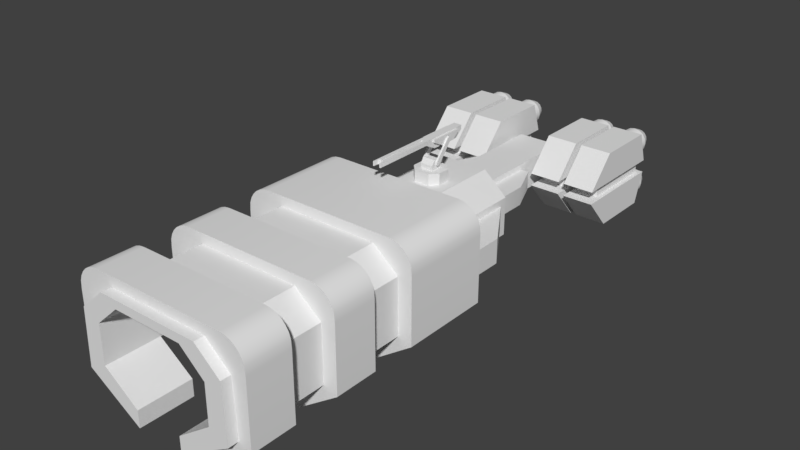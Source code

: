 # Source: Carrier.blend  (saved by Blender 2.79.0; exported with 4.5.12 LTS)
import bpy
from mathutils import Matrix  # noqa: F401  (used for matrix-valued properties, if any)

bpy.ops.wm.read_factory_settings(use_empty=True)
scene = bpy.context.scene
scene.name = 'Scene'

# ---- collections
col_collection_1 = bpy.data.collections.new('Collection 1'); scene.collection.children.link(col_collection_1)

# ---- materials (node trees are filled in below, after node groups)
mat_material = bpy.data.materials.new('Material')
mat_material.alpha_threshold = 0.0
mat_material.use_transparent_shadow = False
mat_material.roughness = 0.5
mat_material.line_color = (0.0, 0.0, 0.0, 1.0)

# ---- material node trees

# ---- world
world_world = bpy.data.worlds.new('World'); scene.world = world_world
world_world.color = (0.05088, 0.05088, 0.05088)
world_world.use_sun_shadow = False
world_world.sun_shadow_jitter_overblur = 0.0
world_world.cycles.sampling_method = 'MANUAL'

# ---- meshes
me_cube = bpy.data.meshes.new('Cube')
me_cube.from_pydata([(2.732, 0.2463, -16.93), (2.496, -1.172, -17.16), (2.496, -1.172, -13.75), (2.732, 0.2463, -14.15), (4.43, 0.2463, -14.15), (4.194, -1.172, -13.75), (4.194, -1.172, -17.16), (4.43, 0.2463, -16.93), (1.308, 0.2463, -16.93), (1.544, -1.172, -17.16), (1.544, -1.172, -13.75), (1.308, 0.2463, -14.15), (2.732, -1.172, -12.88), (2.732, -1.172, -17.4), (1.308, -1.172, -12.88), (1.308, -1.172, -17.4), (3.006, 0.2463, -16.93), (3.242, -1.172, -17.16), (3.242, -1.172, -13.75), (3.006, 0.2463, -14.15), (4.43, -1.172, -12.88), (4.43, -1.172, -17.4), (3.006, -1.172, -12.88), (3.006, -1.172, -17.4), (0.9858, -0.9968, -14.84), (0.9858, -0.9968, -15.46), (3.242, -0.9968, -14.84), (3.242, -0.9968, -15.46), (2.732, -3.164, -16.93), (2.496, -1.745, -17.16), (2.496, -1.745, -13.75), (2.732, -3.164, -14.15), (4.43, -3.164, -14.15), (4.194, -1.745, -13.75), (4.194, -1.745, -17.16), (4.43, -3.164, -16.93), (1.308, -3.164, -16.93), (1.544, -1.745, -17.16), (1.544, -1.745, -13.75), (1.308, -3.164, -14.15), (2.732, -1.745, -12.88), (2.732, -1.745, -17.4), (1.308, -1.745, -12.88), (1.308, -1.745, -17.4), (2.496, -1.459, -13.75), (2.496, -1.459, -17.16), (1.544, -1.459, -13.75), (1.544, -1.459, -17.16), (3.006, -3.164, -16.93), (3.242, -1.745, -17.16), (3.242, -1.745, -13.75), (3.006, -3.164, -14.15), (4.43, -1.745, -12.88), (4.43, -1.745, -17.4), (3.006, -1.745, -12.88), (3.006, -1.745, -17.4), (4.194, -1.459, -13.75), (4.194, -1.459, -17.16), (3.242, -1.459, -13.75), (3.242, -1.459, -17.16), (0.9858, -1.459, -14.59), (0.9858, -1.92, -14.84), (0.9858, -1.459, -15.71), (0.9858, -1.92, -15.46), (3.242, -1.459, -14.59), (3.242, -1.92, -14.84), (3.242, -1.459, -15.71), (3.242, -1.92, -15.46), (2.325, 0.5455, -1.0), (0.0, 0.5455, -1.0), (0.0, 1.0, -1.0), (1.097, -4.453, -3.0), (1.097, -4.453, -1.0), (2.314, -4.453, -1.0), (3.497, -2.969, -1.0), (3.497, -0.4307, -1.0), (4.129, -3.185, -1.0), (4.129, -0.1916, -1.0), (2.325, 0.5455, 1.0), (2.325, 0.5455, 3.0), (0.0, 0.5455, 3.0), (0.0, 0.5455, 1.0), (0.0, 1.0, 3.0), (0.0, 1.0, 1.0), (1.097, -4.453, 1.0), (1.097, -4.453, 3.0), (2.314, -4.453, 1.0), (2.314, -4.453, 3.0), (3.497, -0.4307, 1.0), (3.497, -2.969, 1.0), (3.497, -2.969, 3.0), (3.497, -0.4307, 3.0), (4.129, -0.1916, 1.0), (4.129, -3.185, 1.0), (4.129, -3.185, 3.0), (4.129, -0.1916, 3.0), (2.325, 0.5455, 5.0), (2.325, 0.5455, 7.0), (0.0, 0.5455, 7.0), (0.0, 0.5455, 5.0), (0.0, 1.0, 7.0), (0.0, 1.0, 5.0), (1.097, -4.453, 5.0), (1.097, -4.453, 7.0), (2.314, -4.453, 5.0), (2.314, -4.453, 7.0), (3.497, -0.4307, 5.0), (3.497, -2.969, 5.0), (3.542, -2.969, 7.0), (3.452, -0.4307, 7.0), (4.129, -0.1916, 5.0), (4.129, -3.185, 5.0), (4.129, -3.185, 7.0), (4.129, -0.1916, 7.0), (1.589, 0.1742, -3.0), (0.0, 0.1742, -3.0), (1.097, -3.69, -3.0), (1.097, -3.69, -1.0), (2.685, -0.802, -3.0), (2.685, -2.543, -3.0), (2.685, -2.543, -1.0), (1.097, -3.69, 1.0), (1.097, -3.69, 3.0), (2.685, -2.543, 1.0), (2.685, -2.543, 3.0), (1.589, 0.1742, 7.0), (0.0, 0.1742, 7.0), (1.097, -3.69, 5.0), (1.097, -3.69, 7.0), (2.685, -2.543, 5.0), (2.685, -2.543, 7.0), (2.685, -0.802, 7.0), (2.685, -0.802, -1.0), (2.685, -0.802, 1.0), (2.685, -0.802, 3.0), (2.685, -0.802, 5.0), (1.589, 0.1742, -1.0), (1.589, 0.1742, 1.0), (1.589, 0.1742, 3.0), (1.589, 0.1742, 5.0), (0.0, 0.1742, -1.0), (0.0, 0.1742, 1.0), (0.0, 0.1742, 3.0), (0.0, 0.1742, 5.0), (2.325, 0.5455, 7.449), (0.0, 0.5455, 7.449), (3.542, -2.969, 7.449), (3.452, -0.4307, 7.449), (1.097, -4.453, 7.449), (1.589, 0.1742, 7.449), (0.0, 0.1742, 7.449), (2.685, -2.543, 7.449), (2.685, -0.802, 7.449), (1.097, -3.69, 7.449), (3.816, -1.114, -5.115), (2.314, -4.453, -5.115), (0.0, 1.0, -5.115), (0.0, -3.69, -3.0), (0.0, -4.453, -3.0), (0.0, -4.453, -5.115), (3.816, -2.231, -5.115), (0.9804, -0.9487, -9.475), (0.0, 0.1742, -9.475), (0.9804, -1.803, -9.475), (2.269, -1.114, -9.163), (2.269, -2.231, -9.163), (0.0, -3.158, -9.475), (1.173, 0.1742, -5.115), (0.0, 0.1742, -5.115), (2.269, -0.802, -5.115), (2.269, -2.543, -5.115), (1.291, -3.158, -5.115), (0.0, -3.158, -5.115), (4.129, -0.1916, -5.115), (4.129, -3.185, -5.115), (2.011, -0.9487, -9.475), (2.011, -1.803, -9.475), (2.269, -1.114, -5.115), (2.269, -2.231, -5.115), (3.816, -1.114, -6.737), (3.816, -2.231, -6.737), (1.329, -0.9487, -9.475), (0.0, -2.101, -9.475), (0.0, -0.6912, -9.475), (1.442, -1.803, -9.475), (0.0, -0.6912, -15.42), (0.0, -2.101, -15.42), (0.9804, -0.9487, -12.52), (0.9804, -1.803, -12.52), (2.269, -0.802, -9.475), (2.269, -2.543, -9.475), (1.173, 0.1742, -9.475), (1.291, -3.158, -9.475), (0.9804, -0.6912, -9.475), (0.9804, -2.101, -9.475), (0.9804, -0.6912, -15.42), (0.9804, -2.101, -15.42), (1.373, -0.9487, -12.52), (1.373, -1.803, -12.52), (2.011, -0.9487, -11.0), (2.011, -1.803, -11.0), (0.0, -1.077, -16.02), (0.0, -1.715, -16.02), (0.9804, -1.077, -16.02), (0.9804, -1.715, -16.02), (2.02, 0.1416, -17.61), (2.02, 0.1416, -16.56), (2.251, 0.09561, -17.61), (2.251, 0.09561, -16.56), (2.447, -0.03543, -17.61), (2.447, -0.03543, -16.56), (2.578, -0.2315, -17.61), (2.578, -0.2315, -16.56), (2.624, -0.4629, -17.61), (2.624, -0.4629, -16.56), (2.578, -0.6942, -17.61), (2.578, -0.6942, -16.56), (2.447, -0.8903, -17.61), (2.447, -0.8903, -16.56), (2.251, -1.021, -17.61), (2.251, -1.021, -16.56), (2.02, -1.067, -17.61), (2.02, -1.067, -16.56), (1.789, -1.021, -17.61), (1.789, -1.021, -16.56), (1.593, -0.8903, -17.61), (1.593, -0.8903, -16.56), (1.462, -0.6942, -17.61), (1.462, -0.6942, -16.56), (1.416, -0.4629, -17.61), (1.416, -0.4629, -16.56), (1.462, -0.2315, -17.61), (1.462, -0.2315, -16.56), (1.593, -0.03543, -17.61), (1.593, -0.03543, -16.56), (1.789, 0.09561, -17.61), (1.789, 0.09561, -16.56), (2.02, -0.1002, -18.06), (2.159, -0.1278, -18.06), (2.276, -0.2064, -18.06), (2.355, -0.3241, -18.06), (2.383, -0.4629, -18.06), (2.355, -0.6016, -18.06), (2.276, -0.7193, -18.06), (2.159, -0.7979, -18.06), (2.02, -0.8255, -18.06), (1.881, -0.7979, -18.06), (1.764, -0.7193, -18.06), (1.685, -0.6016, -18.06), (1.657, -0.4629, -18.06), (1.685, -0.3241, -18.06), (1.764, -0.2064, -18.06), (1.881, -0.1278, -18.06), (2.02, -0.04527, -18.06), (2.18, -0.07706, -18.06), (2.315, -0.1676, -18.06), (2.406, -0.3031, -18.06), (2.438, -0.4629, -18.06), (2.406, -0.6227, -18.06), (2.315, -0.7581, -18.06), (2.18, -0.8487, -18.06), (2.02, -0.8804, -18.06), (1.86, -0.8487, -18.06), (1.725, -0.7581, -18.06), (1.634, -0.6227, -18.06), (1.602, -0.4629, -18.06), (1.634, -0.3031, -18.06), (1.725, -0.1676, -18.06), (1.86, -0.07706, -18.06), (2.02, -0.1002, -17.33), (2.159, -0.1278, -17.33), (2.276, -0.2064, -17.33), (2.355, -0.3241, -17.33), (2.383, -0.4629, -17.33), (2.355, -0.6016, -17.33), (2.276, -0.7193, -17.33), (2.159, -0.7979, -17.33), (2.02, -0.8255, -17.33), (1.881, -0.7979, -17.33), (1.764, -0.7193, -17.33), (1.685, -0.6016, -17.33), (1.657, -0.4629, -17.33), (1.685, -0.3241, -17.33), (1.764, -0.2064, -17.33), (1.881, -0.1278, -17.33), (3.718, 0.1416, -17.61), (3.718, 0.1416, -16.56), (3.487, 0.09561, -17.61), (3.487, 0.09561, -16.56), (3.291, -0.03543, -17.61), (3.291, -0.03543, -16.56), (3.159, -0.2315, -17.61), (3.159, -0.2315, -16.56), (3.113, -0.4629, -17.61), (3.113, -0.4629, -16.56), (3.159, -0.6942, -17.61), (3.159, -0.6942, -16.56), (3.291, -0.8903, -17.61), (3.291, -0.8903, -16.56), (3.487, -1.021, -17.61), (3.487, -1.021, -16.56), (3.718, -1.067, -17.61), (3.718, -1.067, -16.56), (3.949, -1.021, -17.61), (3.949, -1.021, -16.56), (4.145, -0.8903, -17.61), (4.145, -0.8903, -16.56), (4.276, -0.6942, -17.61), (4.276, -0.6942, -16.56), (4.322, -0.4629, -17.61), (4.322, -0.4629, -16.56), (4.276, -0.2315, -17.61), (4.276, -0.2315, -16.56), (4.145, -0.03543, -17.61), (4.145, -0.03543, -16.56), (3.949, 0.09561, -17.61), (3.949, 0.09561, -16.56), (3.718, -0.1002, -18.06), (3.579, -0.1278, -18.06), (3.462, -0.2064, -18.06), (3.383, -0.3241, -18.06), (3.355, -0.4629, -18.06), (3.383, -0.6016, -18.06), (3.462, -0.7193, -18.06), (3.579, -0.7979, -18.06), (3.718, -0.8255, -18.06), (3.857, -0.7979, -18.06), (3.974, -0.7193, -18.06), (4.053, -0.6016, -18.06), (4.081, -0.4629, -18.06), (4.053, -0.3241, -18.06), (3.974, -0.2064, -18.06), (3.857, -0.1278, -18.06), (3.718, -0.04527, -18.06), (3.558, -0.07706, -18.06), (3.423, -0.1676, -18.06), (3.332, -0.3031, -18.06), (3.3, -0.4629, -18.06), (3.332, -0.6227, -18.06), (3.423, -0.7581, -18.06), (3.558, -0.8487, -18.06), (3.718, -0.8804, -18.06), (3.878, -0.8487, -18.06), (4.013, -0.7581, -18.06), (4.104, -0.6227, -18.06), (4.136, -0.4629, -18.06), (4.104, -0.3031, -18.06), (4.013, -0.1676, -18.06), (3.878, -0.07706, -18.06), (3.718, -0.1002, -17.33), (3.579, -0.1278, -17.33), (3.462, -0.2064, -17.33), (3.383, -0.3241, -17.33), (3.355, -0.4629, -17.33), (3.383, -0.6016, -17.33), (3.462, -0.7193, -17.33), (3.579, -0.7979, -17.33), (3.718, -0.8255, -17.33), (3.857, -0.7979, -17.33), (3.974, -0.7193, -17.33), (4.053, -0.6016, -17.33), (4.081, -0.4629, -17.33), (4.053, -0.3241, -17.33), (3.974, -0.2064, -17.33), (3.857, -0.1278, -17.33), (2.02, -3.059, -17.61), (2.02, -3.059, -16.56), (2.251, -3.013, -17.61), (2.251, -3.013, -16.56), (2.447, -2.882, -17.61), (2.447, -2.882, -16.56), (2.578, -2.686, -17.61), (2.578, -2.686, -16.56), (2.624, -2.454, -17.61), (2.624, -2.454, -16.56), (2.578, -2.223, -17.61), (2.578, -2.223, -16.56), (2.447, -2.027, -17.61), (2.447, -2.027, -16.56), (2.251, -1.896, -17.61), (2.251, -1.896, -16.56), (2.02, -1.85, -17.61), (2.02, -1.85, -16.56), (1.789, -1.896, -17.61), (1.789, -1.896, -16.56), (1.593, -2.027, -17.61), (1.593, -2.027, -16.56), (1.462, -2.223, -17.61), (1.462, -2.223, -16.56), (1.416, -2.454, -17.61), (1.416, -2.454, -16.56), (1.462, -2.686, -17.61), (1.462, -2.686, -16.56), (1.593, -2.882, -17.61), (1.593, -2.882, -16.56), (1.789, -3.013, -17.61), (1.789, -3.013, -16.56), (2.02, -2.817, -18.06), (2.159, -2.789, -18.06), (2.276, -2.711, -18.06), (2.355, -2.593, -18.06), (2.383, -2.454, -18.06), (2.355, -2.316, -18.06), (2.276, -2.198, -18.06), (2.159, -2.119, -18.06), (2.02, -2.092, -18.06), (1.881, -2.119, -18.06), (1.764, -2.198, -18.06), (1.685, -2.316, -18.06), (1.657, -2.454, -18.06), (1.685, -2.593, -18.06), (1.764, -2.711, -18.06), (1.881, -2.789, -18.06), (2.02, -2.872, -18.06), (2.18, -2.84, -18.06), (2.315, -2.75, -18.06), (2.406, -2.614, -18.06), (2.438, -2.454, -18.06), (2.406, -2.295, -18.06), (2.315, -2.159, -18.06), (2.18, -2.069, -18.06), (2.02, -2.037, -18.06), (1.86, -2.069, -18.06), (1.725, -2.159, -18.06), (1.634, -2.295, -18.06), (1.602, -2.454, -18.06), (1.634, -2.614, -18.06), (1.725, -2.75, -18.06), (1.86, -2.84, -18.06), (2.02, -2.817, -17.33), (2.159, -2.789, -17.33), (2.276, -2.711, -17.33), (2.355, -2.593, -17.33), (2.383, -2.454, -17.33), (2.355, -2.316, -17.33), (2.276, -2.198, -17.33), (2.159, -2.119, -17.33), (2.02, -2.092, -17.33), (1.881, -2.119, -17.33), (1.764, -2.198, -17.33), (1.685, -2.316, -17.33), (1.657, -2.454, -17.33), (1.685, -2.593, -17.33), (1.764, -2.711, -17.33), (1.881, -2.789, -17.33), (3.718, -3.059, -17.61), (3.718, -3.059, -16.56), (3.487, -3.013, -17.61), (3.487, -3.013, -16.56), (3.291, -2.882, -17.61), (3.291, -2.882, -16.56), (3.159, -2.686, -17.61), (3.159, -2.686, -16.56), (3.113, -2.454, -17.61), (3.113, -2.454, -16.56), (3.159, -2.223, -17.61), (3.159, -2.223, -16.56), (3.291, -2.027, -17.61), (3.291, -2.027, -16.56), (3.487, -1.896, -17.61), (3.487, -1.896, -16.56), (3.718, -1.85, -17.61), (3.718, -1.85, -16.56), (3.949, -1.896, -17.61), (3.949, -1.896, -16.56), (4.145, -2.027, -17.61), (4.145, -2.027, -16.56), (4.276, -2.223, -17.61), (4.276, -2.223, -16.56), (4.322, -2.454, -17.61), (4.322, -2.454, -16.56), (4.276, -2.686, -17.61), (4.276, -2.686, -16.56), (4.145, -2.882, -17.61), (4.145, -2.882, -16.56), (3.949, -3.013, -17.61), (3.949, -3.013, -16.56), (3.718, -2.817, -18.06), (3.579, -2.789, -18.06), (3.462, -2.711, -18.06), (3.383, -2.593, -18.06), (3.355, -2.454, -18.06), (3.383, -2.316, -18.06), (3.462, -2.198, -18.06), (3.579, -2.119, -18.06), (3.718, -2.092, -18.06), (3.857, -2.119, -18.06), (3.974, -2.198, -18.06), (4.053, -2.316, -18.06), (4.081, -2.454, -18.06), (4.053, -2.593, -18.06), (3.974, -2.711, -18.06), (3.857, -2.789, -18.06), (3.718, -2.872, -18.06), (3.558, -2.84, -18.06), (3.423, -2.75, -18.06), (3.332, -2.614, -18.06), (3.3, -2.454, -18.06), (3.332, -2.295, -18.06), (3.423, -2.159, -18.06), (3.558, -2.069, -18.06), (3.718, -2.037, -18.06), (3.878, -2.069, -18.06), (4.013, -2.159, -18.06), (4.104, -2.295, -18.06), (4.136, -2.454, -18.06), (4.104, -2.614, -18.06), (4.013, -2.75, -18.06), (3.878, -2.84, -18.06), (3.718, -2.817, -17.33), (3.579, -2.789, -17.33), (3.462, -2.711, -17.33), (3.383, -2.593, -17.33), (3.355, -2.454, -17.33), (3.383, -2.316, -17.33), (3.462, -2.198, -17.33), (3.579, -2.119, -17.33), (3.718, -2.092, -17.33), (3.857, -2.119, -17.33), (3.974, -2.198, -17.33), (4.053, -2.316, -17.33), (4.081, -2.454, -17.33), (4.053, -2.593, -17.33), (3.974, -2.711, -17.33), (3.857, -2.789, -17.33), (3.046, 1.0, -1.0), (3.079, 0.7354, -1.0), (4.101, 0.1585, -1.0), (4.021, 0.3873, -1.0), (3.892, 0.5925, -1.0), (3.721, 0.7639, -1.0), (3.516, 0.8928, -1.0), (3.287, 0.9729, -1.0), (3.046, 1.0, 1.0), (3.079, 0.7354, 1.0), (3.287, 0.9729, 1.0), (3.516, 0.8928, 1.0), (3.721, 0.7639, 1.0), (3.892, 0.5925, 1.0), (4.021, 0.3873, 1.0), (4.101, 0.1585, 1.0), (3.046, 1.0, 3.0), (3.079, 0.7354, 3.0), (4.101, 0.1585, 3.0), (4.021, 0.3873, 3.0), (3.892, 0.5925, 3.0), (3.721, 0.7639, 3.0), (3.516, 0.8928, 3.0), (3.287, 0.9729, 3.0), (3.046, 1.0, 5.0), (3.079, 0.7354, 5.0), (3.287, 0.9729, 5.0), (3.516, 0.8928, 5.0), (3.721, 0.7639, 5.0), (3.892, 0.5925, 5.0), (4.021, 0.3873, 5.0), (4.101, 0.1585, 5.0), (3.046, 1.0, 7.0), (3.079, 0.7354, 7.0), (4.101, 0.1585, 7.0), (4.021, 0.3873, 7.0), (3.892, 0.5925, 7.0), (3.721, 0.7639, 7.0), (3.516, 0.8928, 7.0), (3.287, 0.9729, 7.0), (3.046, 1.0, -5.115), (3.086, 0.7087, -5.115), (3.287, 0.9729, -5.115), (3.516, 0.8928, -5.115), (3.721, 0.7639, -5.115), (3.892, 0.5925, -5.115), (4.021, 0.3873, -5.115), (4.101, 0.1585, -5.115)], [], [(8, 11, 3, 0), (14, 12, 3, 11), (13, 15, 8, 0), (12, 13, 0, 3), (16, 19, 4, 7), (20, 21, 7, 4), (21, 23, 16, 7), (22, 20, 4, 19), (11, 8, 15, 14), (2, 10, 46, 44), (2, 1, 13, 12), (9, 10, 14, 15), (10, 2, 12, 14), (1, 9, 15, 13), (1, 2, 44, 45), (9, 1, 45, 47), (10, 9, 47, 46), (19, 16, 23, 22), (5, 18, 58, 56), (5, 6, 21, 20), (17, 18, 22, 23), (18, 5, 20, 22), (6, 17, 23, 21), (6, 5, 56, 57), (17, 6, 57, 59), (18, 17, 59, 58), (62, 25, 27, 66), (64, 26, 24, 60), (27, 25, 24, 26), (36, 28, 31, 39), (42, 39, 31, 40), (41, 28, 36, 43), (40, 31, 28, 41), (48, 35, 32, 51), (52, 32, 35, 53), (53, 35, 48, 55), (54, 51, 32, 52), (39, 42, 43, 36), (30, 44, 46, 38), (30, 40, 41, 29), (37, 43, 42, 38), (38, 42, 40, 30), (29, 41, 43, 37), (29, 45, 44, 30), (37, 47, 45, 29), (38, 46, 47, 37), (51, 54, 55, 48), (33, 56, 58, 50), (33, 52, 53, 34), (49, 55, 54, 50), (50, 54, 52, 33), (34, 53, 55, 49), (34, 57, 56, 33), (49, 59, 57, 34), (50, 58, 59, 49), (62, 66, 67, 63), (64, 60, 61, 65), (67, 65, 61, 63), (76, 73, 155, 174), (76, 74, 72, 73), (76, 174, 173, 77), (156, 70, 525, 565), (543, 542, 95), (68, 526, 525, 70, 69), (74, 76, 77, 75), (159, 155, 71, 158), (556, 110, 550), (94, 90, 85, 87), (559, 558, 113), (556, 559, 113, 110), (533, 83, 82, 541), (89, 93, 86, 84), (84, 86, 87, 85), (533, 534, 78, 81, 83), (93, 94, 87, 86), (79, 542, 541, 82, 80), (88, 92, 93, 89), (90, 94, 95, 91), (92, 95, 94, 93), (572, 173, 566), (112, 108, 103, 105), (156, 565, 566, 167, 168), (572, 527, 77, 173), (549, 101, 100, 557), (107, 111, 104, 102), (102, 104, 105, 103), (549, 550, 96, 99, 101), (111, 112, 105, 104), (97, 558, 557, 100, 98), (106, 110, 111, 107), (108, 112, 113, 109), (110, 113, 112, 111), (74, 75, 88, 89), (75, 68, 78, 88), (90, 91, 106, 107), (91, 79, 96, 106), (80, 99, 96, 79), (69, 81, 78, 68), (107, 102, 127, 129), (71, 72, 117, 116), (84, 85, 122, 121), (126, 125, 149, 150), (108, 109, 147, 146), (74, 89, 123, 120), (89, 84, 121, 123), (72, 74, 120, 117), (109, 97, 144, 147), (102, 103, 128, 127), (130, 128, 153, 151), (90, 107, 129, 124), (85, 90, 124, 122), (117, 120, 119, 116), (122, 124, 123, 121), (128, 130, 129, 127), (123, 124, 134, 133), (124, 129, 135, 134), (120, 123, 133, 132), (133, 134, 138, 137), (134, 135, 139, 138), (132, 133, 137, 136), (137, 138, 142, 141), (138, 139, 143, 142), (136, 137, 141, 140), (119, 120, 132, 118), (118, 132, 136, 114), (114, 136, 140, 115), (131, 135, 129, 130), (125, 139, 135, 131), (126, 143, 139, 125), (146, 147, 152, 151), (148, 146, 151, 153), (144, 145, 150, 149), (147, 144, 149, 152), (125, 131, 152, 149), (97, 98, 145, 144), (103, 108, 146, 148), (131, 130, 151, 152), (128, 103, 148, 153), (71, 116, 157, 158), (115, 157, 116, 114), (119, 118, 114, 116), (194, 182, 186, 196), (181, 197, 187, 161), (540, 543, 95, 92), (180, 165, 164, 179), (189, 191, 167, 169), (191, 162, 168, 167), (166, 192, 171, 172), (192, 190, 170, 171), (154, 160, 180, 179), (174, 155, 171, 170), (71, 155, 73, 72), (155, 159, 172, 171), (160, 154, 173, 174), (164, 165, 190, 189), (177, 164, 189, 169), (165, 178, 170, 190), (154, 177, 169, 173), (178, 160, 174, 170), (177, 154, 179, 164), (165, 180, 160, 178), (193, 183, 162, 191), (185, 195, 203, 201), (182, 194, 192, 166), (200, 199, 175, 176), (183, 193, 195, 185), (188, 187, 197, 198), (176, 175, 189, 190), (175, 181, 191, 189), (184, 176, 190, 192), (181, 161, 193, 191), (163, 184, 192, 194), (187, 188, 196, 195), (188, 163, 194, 196), (161, 187, 195, 193), (198, 197, 199, 200), (175, 199, 197, 181), (198, 184, 163, 188), (176, 184, 198, 200), (201, 203, 204, 202), (196, 186, 202, 204), (195, 196, 204, 203), (205, 206, 208, 207), (207, 208, 210, 209), (209, 210, 212, 211), (211, 212, 214, 213), (213, 214, 216, 215), (215, 216, 218, 217), (217, 218, 220, 219), (219, 220, 222, 221), (221, 222, 224, 223), (223, 224, 226, 225), (225, 226, 228, 227), (227, 228, 230, 229), (229, 230, 232, 231), (231, 232, 234, 233), (208, 206, 236, 234, 232, 230, 228, 226, 224, 222, 220, 218, 216, 214, 212, 210), (233, 234, 236, 235), (235, 236, 206, 205), (207, 209, 255, 254), (250, 251, 283, 282), (217, 219, 260, 259), (227, 229, 265, 264), (213, 215, 258, 257), (223, 225, 263, 262), (233, 235, 268, 267), (209, 211, 256, 255), (219, 221, 261, 260), (229, 231, 266, 265), (205, 207, 254, 253), (215, 217, 259, 258), (225, 227, 264, 263), (235, 205, 253, 268), (211, 213, 257, 256), (221, 223, 262, 261), (231, 233, 267, 266), (238, 237, 253, 254), (239, 238, 254, 255), (240, 239, 255, 256), (241, 240, 256, 257), (242, 241, 257, 258), (243, 242, 258, 259), (244, 243, 259, 260), (245, 244, 260, 261), (246, 245, 261, 262), (247, 246, 262, 263), (248, 247, 263, 264), (249, 248, 264, 265), (250, 249, 265, 266), (251, 250, 266, 267), (252, 251, 267, 268), (237, 252, 268, 253), (269, 270, 271, 272, 273, 274, 275, 276, 277, 278, 279, 280, 281, 282, 283, 284), (243, 244, 276, 275), (251, 252, 284, 283), (244, 245, 277, 276), (237, 238, 270, 269), (252, 237, 269, 284), (245, 246, 278, 277), (238, 239, 271, 270), (246, 247, 279, 278), (239, 240, 272, 271), (247, 248, 280, 279), (240, 241, 273, 272), (248, 249, 281, 280), (241, 242, 274, 273), (249, 250, 282, 281), (242, 243, 275, 274), (285, 287, 288, 286), (287, 289, 290, 288), (289, 291, 292, 290), (291, 293, 294, 292), (293, 295, 296, 294), (295, 297, 298, 296), (297, 299, 300, 298), (299, 301, 302, 300), (301, 303, 304, 302), (303, 305, 306, 304), (305, 307, 308, 306), (307, 309, 310, 308), (309, 311, 312, 310), (311, 313, 314, 312), (288, 290, 292, 294, 296, 298, 300, 302, 304, 306, 308, 310, 312, 314, 316, 286), (313, 315, 316, 314), (315, 285, 286, 316), (287, 334, 335, 289), (330, 362, 363, 331), (297, 339, 340, 299), (307, 344, 345, 309), (293, 337, 338, 295), (303, 342, 343, 305), (313, 347, 348, 315), (289, 335, 336, 291), (299, 340, 341, 301), (309, 345, 346, 311), (285, 333, 334, 287), (295, 338, 339, 297), (305, 343, 344, 307), (315, 348, 333, 285), (291, 336, 337, 293), (301, 341, 342, 303), (311, 346, 347, 313), (318, 334, 333, 317), (319, 335, 334, 318), (320, 336, 335, 319), (321, 337, 336, 320), (322, 338, 337, 321), (323, 339, 338, 322), (324, 340, 339, 323), (325, 341, 340, 324), (326, 342, 341, 325), (327, 343, 342, 326), (328, 344, 343, 327), (329, 345, 344, 328), (330, 346, 345, 329), (331, 347, 346, 330), (332, 348, 347, 331), (317, 333, 348, 332), (349, 364, 363, 362, 361, 360, 359, 358, 357, 356, 355, 354, 353, 352, 351, 350), (323, 355, 356, 324), (331, 363, 364, 332), (324, 356, 357, 325), (317, 349, 350, 318), (332, 364, 349, 317), (325, 357, 358, 326), (318, 350, 351, 319), (326, 358, 359, 327), (319, 351, 352, 320), (327, 359, 360, 328), (320, 352, 353, 321), (328, 360, 361, 329), (321, 353, 354, 322), (329, 361, 362, 330), (322, 354, 355, 323), (365, 367, 368, 366), (367, 369, 370, 368), (369, 371, 372, 370), (371, 373, 374, 372), (373, 375, 376, 374), (375, 377, 378, 376), (377, 379, 380, 378), (379, 381, 382, 380), (381, 383, 384, 382), (383, 385, 386, 384), (385, 387, 388, 386), (387, 389, 390, 388), (389, 391, 392, 390), (391, 393, 394, 392), (368, 370, 372, 374, 376, 378, 380, 382, 384, 386, 388, 390, 392, 394, 396, 366), (393, 395, 396, 394), (395, 365, 366, 396), (367, 414, 415, 369), (410, 442, 443, 411), (377, 419, 420, 379), (387, 424, 425, 389), (373, 417, 418, 375), (383, 422, 423, 385), (393, 427, 428, 395), (369, 415, 416, 371), (379, 420, 421, 381), (389, 425, 426, 391), (365, 413, 414, 367), (375, 418, 419, 377), (385, 423, 424, 387), (395, 428, 413, 365), (371, 416, 417, 373), (381, 421, 422, 383), (391, 426, 427, 393), (398, 414, 413, 397), (399, 415, 414, 398), (400, 416, 415, 399), (401, 417, 416, 400), (402, 418, 417, 401), (403, 419, 418, 402), (404, 420, 419, 403), (405, 421, 420, 404), (406, 422, 421, 405), (407, 423, 422, 406), (408, 424, 423, 407), (409, 425, 424, 408), (410, 426, 425, 409), (411, 427, 426, 410), (412, 428, 427, 411), (397, 413, 428, 412), (429, 444, 443, 442, 441, 440, 439, 438, 437, 436, 435, 434, 433, 432, 431, 430), (403, 435, 436, 404), (411, 443, 444, 412), (404, 436, 437, 405), (397, 429, 430, 398), (412, 444, 429, 397), (405, 437, 438, 406), (398, 430, 431, 399), (406, 438, 439, 407), (399, 431, 432, 400), (407, 439, 440, 408), (400, 432, 433, 401), (408, 440, 441, 409), (401, 433, 434, 402), (409, 441, 442, 410), (402, 434, 435, 403), (445, 446, 448, 447), (447, 448, 450, 449), (449, 450, 452, 451), (451, 452, 454, 453), (453, 454, 456, 455), (455, 456, 458, 457), (457, 458, 460, 459), (459, 460, 462, 461), (461, 462, 464, 463), (463, 464, 466, 465), (465, 466, 468, 467), (467, 468, 470, 469), (469, 470, 472, 471), (471, 472, 474, 473), (448, 446, 476, 474, 472, 470, 468, 466, 464, 462, 460, 458, 456, 454, 452, 450), (473, 474, 476, 475), (475, 476, 446, 445), (447, 449, 495, 494), (490, 491, 523, 522), (457, 459, 500, 499), (467, 469, 505, 504), (453, 455, 498, 497), (463, 465, 503, 502), (473, 475, 508, 507), (449, 451, 496, 495), (459, 461, 501, 500), (469, 471, 506, 505), (445, 447, 494, 493), (455, 457, 499, 498), (465, 467, 504, 503), (475, 445, 493, 508), (451, 453, 497, 496), (461, 463, 502, 501), (471, 473, 507, 506), (478, 477, 493, 494), (479, 478, 494, 495), (480, 479, 495, 496), (481, 480, 496, 497), (482, 481, 497, 498), (483, 482, 498, 499), (484, 483, 499, 500), (485, 484, 500, 501), (486, 485, 501, 502), (487, 486, 502, 503), (488, 487, 503, 504), (489, 488, 504, 505), (490, 489, 505, 506), (491, 490, 506, 507), (492, 491, 507, 508), (477, 492, 508, 493), (509, 510, 511, 512, 513, 514, 515, 516, 517, 518, 519, 520, 521, 522, 523, 524), (483, 484, 516, 515), (491, 492, 524, 523), (484, 485, 517, 516), (477, 478, 510, 509), (492, 477, 509, 524), (485, 486, 518, 517), (478, 479, 511, 510), (486, 487, 519, 518), (479, 480, 512, 511), (487, 488, 520, 519), (480, 481, 513, 512), (488, 489, 521, 520), (481, 482, 514, 513), (489, 490, 522, 521), (482, 483, 515, 514), (540, 92, 534), (527, 528, 526), (528, 529, 526), (529, 530, 526), (530, 531, 526), (531, 532, 526), (532, 525, 526), (533, 535, 534), (535, 536, 534), (536, 537, 534), (537, 538, 534), (538, 539, 534), (539, 540, 534), (543, 544, 542), (544, 545, 542), (545, 546, 542), (546, 547, 542), (547, 548, 542), (548, 541, 542), (549, 551, 550), (551, 552, 550), (552, 553, 550), (553, 554, 550), (554, 555, 550), (555, 556, 550), (566, 173, 169, 167), (77, 527, 526), (559, 560, 558), (560, 561, 558), (561, 562, 558), (562, 563, 558), (563, 564, 558), (564, 557, 558), (565, 567, 566), (567, 568, 566), (568, 569, 566), (569, 570, 566), (570, 571, 566), (571, 572, 566), (534, 92, 88, 78), (533, 541, 548, 535), (535, 548, 547, 536), (536, 547, 546, 537), (537, 546, 545, 538), (538, 545, 544, 539), (539, 544, 543, 540), (95, 542, 79, 91), (549, 557, 564, 551), (551, 564, 563, 552), (552, 563, 562, 553), (553, 562, 561, 554), (554, 561, 560, 555), (555, 560, 559, 556), (550, 110, 106, 96), (565, 525, 532, 567), (567, 532, 531, 568), (568, 531, 530, 569), (569, 530, 529, 570), (570, 529, 528, 571), (571, 528, 527, 572), (113, 558, 97, 109), (526, 68, 75, 77)])
me_cube.polygons.foreach_set('use_smooth', [True] * 508)
_k = set([(205, 207), (205, 235), (207, 209), (209, 211), (211, 213), (213, 215), (215, 217), (217, 219), (219, 221), (221, 223), (223, 225), (225, 227), (227, 229), (229, 231), (231, 233), (233, 235), (285, 287), (285, 315), (287, 289), (289, 291), (291, 293), (293, 295), (295, 297), (297, 299), (299, 301), (301, 303), (303, 305), (305, 307), (307, 309), (309, 311), (311, 313), (313, 315), (365, 367), (365, 395), (367, 369), (369, 371), (371, 373), (373, 375), (375, 377), (377, 379), (379, 381), (381, 383), (383, 385), (385, 387), (387, 389), (389, 391), (391, 393), (393, 395), (445, 447), (445, 475), (447, 449), (449, 451), (451, 453), (453, 455), (455, 457), (457, 459), (459, 461), (461, 463), (463, 465), (465, 467), (467, 469), (469, 471), (471, 473), (473, 475)])
me_cube.attributes.new('sharp_edge', 'BOOLEAN', 'EDGE').data.foreach_set('value', [ (min(e.vertices), max(e.vertices)) in _k for e in me_cube.edges])
_uv = me_cube.uv_layers.new(name='UVMap')
_uv.uv.foreach_set('vector', [0.9731, 0.6122, 0.9731, 0.7213, 0.9171, 0.7214, 0.9171, 0.6123, 0.6612, 0.4097, 0.6612, 0.3538, 0.717, 0.3538, 0.717, 0.4097, 0.9398, 0.8988, 0.9398, 0.9547, 0.884, 0.9547, 0.884, 0.8988, 0.9175, 0.0, 0.9175, 0.1773, 0.8617, 0.1589, 0.8617, 0.04988, 0.9731, 0.4348, 0.9731, 0.5439, 0.9172, 0.544, 0.9172, 0.4349, 0.8614, 0.4347, 0.8614, 0.2575, 0.9172, 0.2758, 0.9172, 0.3848, 0.8054, 0.9453, 0.8054, 0.8894, 0.8612, 0.8894, 0.8612, 0.9453, 0.8059, 0.2575, 0.8059, 0.2016, 0.8618, 0.2016, 0.8618, 0.2575, 0.9172, 0.4848, 0.9172, 0.5938, 0.8614, 0.6121, 0.8614, 0.4348, 0.1615, 0.9741, 0.1615, 0.9367, 0.1728, 0.9367, 0.1728, 0.9741, 0.5204, 0.7337, 0.5204, 0.5997, 0.5297, 0.5904, 0.5297, 0.7678, 0.4829, 0.5997, 0.4829, 0.7337, 0.4737, 0.7678, 0.4737, 0.5904, 0.4829, 0.7337, 0.5204, 0.7337, 0.5297, 0.7678, 0.4737, 0.7678, 0.5204, 0.5997, 0.4829, 0.5997, 0.4737, 0.5904, 0.5297, 0.5904, 0.9397, 0.2575, 0.9397, 0.3914, 0.9284, 0.3914, 0.9284, 0.2575, 0.8612, 0.9268, 0.8612, 0.8894, 0.8725, 0.8894, 0.8725, 0.9268, 0.1018, 0.5842, 0.1018, 0.7181, 0.09053, 0.7181, 0.09053, 0.5842, 8.206e-09, 0.8649, 0.0, 0.7558, 0.05579, 0.7376, 0.05579, 0.9149, 0.5342, 0.9467, 0.5342, 0.9841, 0.523, 0.9841, 0.523, 0.9467, 0.8522, 0.4007, 0.8522, 0.2667, 0.8614, 0.2575, 0.8614, 0.4348, 0.8147, 0.2667, 0.8147, 0.4007, 0.8054, 0.4348, 0.8054, 0.2575, 0.8147, 0.4007, 0.8522, 0.4007, 0.8614, 0.4348, 0.8054, 0.4348, 0.8522, 0.2667, 0.8147, 0.2667, 0.8054, 0.2575, 0.8614, 0.2575, 0.2629, 0.7314, 0.2629, 0.8653, 0.2516, 0.8653, 0.2516, 0.7314, 0.4283, 0.9537, 0.4283, 0.9163, 0.4396, 0.9163, 0.4396, 0.9537, 0.7995, 0.6851, 0.7995, 0.819, 0.7882, 0.819, 0.7882, 0.6851, 0.3754, 0.8388, 0.3573, 0.8388, 0.3573, 0.7502, 0.3754, 0.7502, 0.7713, 0.8247, 0.7895, 0.8247, 0.7895, 0.9133, 0.7713, 0.9133, 0.964, 0.3359, 0.964, 0.4244, 0.9397, 0.4244, 0.9397, 0.3359, 0.94, 0.8988, 0.884, 0.8988, 0.884, 0.7897, 0.94, 0.7897, 0.1613, 0.9551, 0.1055, 0.9551, 0.1055, 0.8992, 0.1613, 0.8992, 0.8618, 0.2016, 0.9176, 0.2016, 0.9176, 0.2575, 0.8618, 0.2575, 0.4504, 0.9163, 0.3947, 0.8662, 0.3947, 0.7571, 0.4504, 0.739, 0.6972, 0.8247, 0.7532, 0.8247, 0.7532, 0.9338, 0.6972, 0.9338, 0.9171, 0.7895, 0.8614, 0.7394, 0.8614, 0.6304, 0.9171, 0.6122, 0.6724, 0.9407, 0.6166, 0.9407, 0.6166, 0.8848, 0.6724, 0.8848, 0.6041, 0.9583, 0.5483, 0.9583, 0.5483, 0.9024, 0.6041, 0.9024, 0.2403, 0.8586, 0.1845, 0.9086, 0.1845, 0.7314, 0.2403, 0.7496, 0.1841, 0.9741, 0.1728, 0.9741, 0.1728, 0.9367, 0.1841, 0.9367, 0.8521, 0.4689, 0.8614, 0.4348, 0.8614, 0.6121, 0.8521, 0.6029, 0.8147, 0.603, 0.8054, 0.6122, 0.8054, 0.4349, 0.8147, 0.469, 0.8147, 0.469, 0.8054, 0.4349, 0.8614, 0.4348, 0.8521, 0.4689, 0.8521, 0.6029, 0.8614, 0.6121, 0.8054, 0.6122, 0.8147, 0.603, 0.9172, 0.2575, 0.9284, 0.2575, 0.9284, 0.3914, 0.9172, 0.3914, 0.8838, 0.9268, 0.8725, 0.9268, 0.8725, 0.8894, 0.8838, 0.8894, 0.07925, 0.5842, 0.09053, 0.5842, 0.09053, 0.7181, 0.07925, 0.7181, 0.8059, 0.04998, 0.8617, 0.0, 0.8617, 0.1773, 0.8059, 0.159, 0.5117, 0.9467, 0.523, 0.9467, 0.523, 0.9841, 0.5117, 0.9841, 0.8147, 0.7556, 0.8054, 0.7897, 0.8054, 0.6123, 0.8147, 0.6216, 0.8521, 0.6215, 0.8614, 0.6122, 0.8614, 0.7896, 0.8521, 0.7555, 0.8521, 0.7555, 0.8614, 0.7896, 0.8054, 0.7897, 0.8147, 0.7556, 0.8147, 0.6216, 0.8054, 0.6123, 0.8614, 0.6122, 0.8521, 0.6215, 0.2403, 0.7314, 0.2516, 0.7314, 0.2516, 0.8653, 0.2403, 0.8653, 0.4508, 0.9537, 0.4396, 0.9537, 0.4396, 0.9163, 0.4508, 0.9163, 0.7769, 0.6851, 0.7882, 0.6851, 0.7882, 0.819, 0.7769, 0.819, 0.3754, 0.8388, 0.3754, 0.7502, 0.3936, 0.7502, 0.3936, 0.8388, 0.7713, 0.8247, 0.7713, 0.9133, 0.7532, 0.9133, 0.7532, 0.8247, 0.2646, 0.9539, 0.2403, 0.9539, 0.2403, 0.8653, 0.2646, 0.8653, 0.268, 0.5898, 0.1966, 0.5917, 0.1966, 0.4303, 0.268, 0.4283, 0.4303, 0.3785, 0.4552, 0.37, 0.5496, 0.4283, 0.5017, 0.4283, 0.5483, 0.5899, 0.5483, 0.4285, 0.666, 0.4287, 0.666, 0.5901, 0.3947, 0.59, 0.3947, 0.4285, 0.5144, 0.4283, 0.5144, 0.5898, 0.4293, 0.3953, 0.3891, 0.4179, 0.4303, 0.3815, 0.5013, 0.232, 0.4716, 0.2245, 0.4729, 0.2142, 0.5928, 0.2142, 0.5928, 0.232, 0.4552, 0.37, 0.4303, 0.3785, 0.4303, 0.261, 0.4552, 0.2703, 0.1055, 0.4303, 0.1966, 0.4303, 0.1487, 0.5133, 0.1055, 0.5133, 0.4293, 0.03305, 0.4303, 0.04679, 0.3891, 0.01039, 0.4303, 0.2639, 0.4055, 0.2725, 0.3111, 0.2142, 0.359, 0.2142, 0.5917, 0.1811, 0.5515, 0.2038, 0.5928, 0.1674, 0.4733, 0.7217, 0.3947, 0.7217, 0.3947, 0.7079, 0.4733, 0.7079, 0.0006556, 0.7037, 0.0004386, 0.5842, 0.07903, 0.5842, 0.07925, 0.7037, 0.2431, 0.37, 0.2679, 0.3785, 0.1966, 0.4283, 0.1487, 0.4283, 0.696, 0.7657, 0.6952, 0.8134, 0.6166, 0.8122, 0.6174, 0.7644, 0.2254, 0.2142, 0.2267, 0.2245, 0.197, 0.232, 0.1055, 0.232, 0.1055, 0.2142, 0.696, 0.8848, 0.6174, 0.8835, 0.6166, 0.8122, 0.6952, 0.8134, 0.3594, 0.4105, 0.3891, 0.4179, 0.3878, 0.4283, 0.2679, 0.4283, 0.2679, 0.4105, 0.2431, 0.2703, 0.2679, 0.261, 0.2679, 0.3785, 0.2431, 0.37, 0.4055, 0.2725, 0.4303, 0.2639, 0.4303, 0.3815, 0.4055, 0.3721, 0.106, 0.6229, 0.1845, 0.6229, 0.1843, 0.7403, 0.1057, 0.7403, 0.2669, 0.03305, 0.2679, 0.04679, 0.2269, 0.01144, 0.5928, 0.04979, 0.5697, 0.05831, 0.4735, 0.0, 0.5214, 0.0, 0.1055, 0.0, 0.2254, 0.0, 0.2269, 0.01144, 0.1517, 0.03243, 0.1055, 0.03243, 0.6798, 0.4287, 0.6798, 0.5901, 0.666, 0.5901, 0.666, 0.4287, 0.6269, 0.624, 0.6271, 0.7435, 0.5485, 0.7435, 0.5483, 0.624, 0.4055, 0.1559, 0.4303, 0.1644, 0.359, 0.2142, 0.3111, 0.2142, 0.3474, 0.7614, 0.3466, 0.8092, 0.268, 0.8079, 0.2688, 0.7601, 0.3878, 0.0, 0.3891, 0.01039, 0.3594, 0.01785, 0.2679, 0.01785, 0.2679, 1.873e-08, 0.3474, 0.8806, 0.2688, 0.8793, 0.268, 0.8079, 0.3466, 0.8092, 0.5218, 0.1963, 0.5515, 0.2038, 0.5502, 0.2142, 0.4303, 0.2142, 0.4303, 0.1963, 0.4055, 0.05618, 0.4303, 0.04679, 0.4303, 0.1644, 0.4055, 0.1559, 0.5697, 0.05831, 0.5928, 0.04979, 0.5928, 0.1674, 0.5661, 0.158, 0.4733, 0.7079, 0.3947, 0.7079, 0.3949, 0.5904, 0.4735, 0.5904, 0.4511, 0.8675, 0.4511, 0.7679, 0.5297, 0.7678, 0.5297, 0.8674, 0.7769, 0.6851, 0.7758, 0.7326, 0.6972, 0.7334, 0.6983, 0.6859, 0.8054, 0.8894, 0.8054, 0.7898, 0.884, 0.7897, 0.884, 0.8893, 0.2642, 0.5917, 0.2631, 0.6393, 0.1845, 0.6401, 0.1857, 0.5926, 0.2642, 0.7305, 0.1857, 0.7314, 0.1845, 0.6401, 0.2631, 0.6393, 0.7769, 0.8238, 0.6983, 0.8247, 0.6972, 0.7334, 0.7758, 0.7326, 0.4055, 0.1559, 0.3111, 0.2142, 0.3111, 0.1842, 0.3736, 0.1391, 0.9397, 0.3359, 0.9397, 0.2575, 0.9697, 0.2575, 0.9697, 0.3359, 0.9664, 0.1202, 0.9664, 0.1987, 0.9364, 0.1987, 0.9364, 0.1202, 0.1055, 0.01913, 0.04302, 0.01912, 0.04302, 0.001503, 0.1055, 0.001508, 0.1841, 0.7403, 0.1841, 0.8401, 0.1664, 0.8401, 0.1664, 0.7403, 0.08772, 0.8578, 0.08772, 0.9363, 0.05579, 0.9357, 0.05579, 0.8572, 0.2431, 0.37, 0.1487, 0.4283, 0.1487, 0.3983, 0.2112, 0.3533, 0.5496, 0.4283, 0.4552, 0.37, 0.4871, 0.3533, 0.5496, 0.3983, 0.9364, 0.1202, 0.9352, 0.166, 0.9176, 0.1662, 0.9187, 0.1204, 0.9175, 0.09604, 0.9175, 0.01761, 0.9475, 0.01761, 0.9475, 0.09604, 0.4511, 0.9481, 0.5117, 0.946, 0.5117, 0.9636, 0.4511, 0.9657, 0.5436, 0.8682, 0.5436, 0.9467, 0.5117, 0.946, 0.5117, 0.8675, 0.3111, 0.2142, 0.4055, 0.2725, 0.3736, 0.2892, 0.3111, 0.2441, 0.268, 0.8827, 0.3286, 0.8806, 0.3286, 0.959, 0.268, 0.9611, 0.3286, 0.8827, 0.3892, 0.8806, 0.3892, 0.959, 0.3286, 0.9611, 0.5117, 0.946, 0.4511, 0.9481, 0.4511, 0.8697, 0.5117, 0.8675, 0.6612, 0.1569, 0.6612, 0.2353, 0.5928, 0.2353, 0.5928, 0.1569, 0.6612, 0.2353, 0.6612, 0.3137, 0.5928, 0.3137, 0.5928, 0.2353, 0.6612, 0.07843, 0.6612, 0.1569, 0.5928, 0.1569, 0.5928, 0.07843, 2.814e-08, 0.2531, 9.379e-09, 0.1746, 0.04302, 0.1761, 0.04302, 0.2546, 9.379e-09, 0.1746, 9.379e-09, 0.0961, 0.04302, 0.0976, 0.04302, 0.1761, 3.751e-08, 0.3315, 2.814e-08, 0.2531, 0.04302, 0.2546, 0.04302, 0.333, 0.04302, 0.2546, 0.04302, 0.1761, 0.1055, 0.1761, 0.1055, 0.2546, 0.04302, 0.1761, 0.04302, 0.0976, 0.1055, 0.09761, 0.1055, 0.1761, 0.04302, 0.333, 0.04302, 0.2546, 0.1055, 0.2546, 0.1055, 0.3331, 0.6612, 0.0, 0.6612, 0.07843, 0.5928, 0.07843, 0.5928, 1.873e-08, 3.751e-08, 0.41, 3.751e-08, 0.3315, 0.04302, 0.333, 0.04302, 0.4115, 0.04302, 0.4115, 0.04302, 0.333, 0.1055, 0.3331, 0.1055, 0.4115, 0.5928, 0.3922, 0.5928, 0.3137, 0.6612, 0.3137, 0.6612, 0.3922, 0.04302, 0.01912, 0.04302, 0.0976, 9.379e-09, 0.0961, 0.0, 0.01762, 0.1055, 0.01913, 0.1055, 0.09761, 0.04302, 0.0976, 0.04302, 0.01912, 0.2876, 0.5947, 0.268, 0.4969, 0.3008, 0.5041, 0.3166, 0.5706, 0.3947, 0.6293, 0.2876, 0.5947, 0.3166, 0.5706, 0.3878, 0.6001, 0.3023, 0.4494, 0.3913, 0.4283, 0.3947, 0.4425, 0.3339, 0.4569, 0.268, 0.4969, 0.3023, 0.4494, 0.3339, 0.4569, 0.3008, 0.5041, 0.04302, 0.01912, 0.0, 0.01762, 0.0, 0.0, 0.04302, 0.001503, 0.9352, 0.166, 0.9364, 0.2573, 0.9187, 0.2575, 0.9176, 0.1662, 0.1664, 0.9362, 0.1664, 0.8401, 0.1841, 0.8405, 0.1841, 0.9367, 0.5928, 0.3922, 0.6612, 0.3922, 0.6612, 0.4098, 0.5928, 0.4098, 0.9475, 0.01761, 0.9175, 0.01761, 0.9175, 0.0, 0.9475, 0.0, 0.7044, 0.0, 0.7044, 0.02997, 0.6612, 0.02997, 0.6612, 0.0, 0.6612, 0.1817, 0.6612, 0.02997, 0.7044, 0.02997, 0.7237, 0.1817, 0.7668, 0.07503, 0.7668, 0.1434, 0.7237, 0.1817, 0.7044, 0.02997, 0.8054, 0.5149, 0.7669, 0.5149, 0.7668, 0.2814, 0.8054, 0.2814, 0.06951, 0.7376, 0.07122, 0.8572, 0.05579, 0.8572, 0.05579, 0.7377, 0.1059, 0.6091, 0.1845, 0.6091, 0.1845, 0.6229, 0.106, 0.6229, 0.6376, 0.7007, 0.6398, 0.6024, 0.6837, 0.6025, 0.6815, 0.7008, 0.0, 0.4115, 0.04461, 0.4132, 0.04461, 0.5842, 1.876e-08, 0.5826, 0.04461, 0.4132, 0.09073, 0.4131, 0.09073, 0.5841, 0.04461, 0.5842, 0.6612, 0.1827, 0.712, 0.1827, 0.712, 0.3538, 0.6612, 0.3538, 0.712, 0.1827, 0.7505, 0.1817, 0.7505, 0.3528, 0.712, 0.3538, 0.6815, 0.7644, 0.6376, 0.7643, 0.6376, 0.7007, 0.6815, 0.7008, 0.2679, 0.1644, 0.1966, 0.2142, 0.1563, 0.1633, 0.1948, 0.1391, 0.1487, 0.5133, 0.1966, 0.4303, 0.1966, 0.5917, 0.1487, 0.5917, 0.1966, 0.2142, 0.1055, 0.2142, 0.1055, 0.1633, 0.1563, 0.1633, 0.2557, 0.1269, 0.2557, 0.08302, 0.2679, 0.04679, 0.2679, 0.1644, 0.6837, 0.6025, 0.6398, 0.6024, 0.6276, 0.5901, 0.696, 0.5903, 0.6837, 0.7612, 0.6837, 0.6025, 0.696, 0.5903, 0.696, 0.7612, 0.6398, 0.6024, 0.6398, 0.7611, 0.6276, 0.7611, 0.6276, 0.5901, 0.2557, 0.08302, 0.1948, 0.08302, 0.1948, 0.07077, 0.2679, 0.04679, 0.1948, 0.1269, 0.2557, 0.1269, 0.2679, 0.1644, 0.1948, 0.1391, 0.6092, 0.9023, 0.5483, 0.9024, 0.5483, 0.8388, 0.6092, 0.7435, 0.1664, 0.8992, 0.1055, 0.804, 0.1055, 0.7403, 0.1664, 0.7404, 0.3187, 0.7261, 0.3573, 0.7261, 0.3573, 0.7601, 0.3111, 0.7601, 0.7668, 0.2334, 0.8054, 0.2334, 0.8059, 0.2575, 0.7674, 0.2574, 0.3573, 0.6708, 0.3187, 0.6708, 0.3065, 0.6293, 0.3573, 0.6293, 0.3573, 0.6905, 0.3909, 0.6903, 0.3913, 0.75, 0.3578, 0.7502, 0.7674, 0.0, 0.8059, 2.21e-05, 0.8054, 0.2334, 0.7668, 0.2334, 0.7505, 0.2153, 0.7505, 0.1817, 0.766, 0.1817, 0.766, 0.2153, 0.2782, 0.6825, 0.2782, 0.716, 0.268, 0.7218, 0.268, 0.6534, 0.2782, 0.716, 0.305, 0.716, 0.3111, 0.7601, 0.268, 0.7218, 0.3006, 0.6825, 0.2782, 0.6825, 0.268, 0.6534, 0.3065, 0.6293, 0.305, 0.716, 0.3187, 0.716, 0.3187, 0.7261, 0.3111, 0.7601, 0.3187, 0.6825, 0.3006, 0.6825, 0.3065, 0.6293, 0.3187, 0.6708, 0.7425, 0.5656, 0.7089, 0.5655, 0.6972, 0.4516, 0.7526, 0.4517, 0.7089, 0.5655, 0.7089, 0.685, 0.6972, 0.6849, 0.6972, 0.4516, 0.7425, 0.685, 0.7425, 0.5656, 0.7526, 0.4517, 0.7526, 0.6851, 0.3578, 0.6295, 0.3913, 0.6293, 0.3909, 0.6903, 0.3573, 0.6905, 0.0963, 0.7376, 0.0963, 0.7974, 0.07122, 0.8572, 0.06951, 0.7376, 0.768, 0.5655, 0.7708, 0.6851, 0.7526, 0.6851, 0.7526, 0.5655, 0.7932, 0.6851, 0.7708, 0.6851, 0.768, 0.5655, 0.7932, 0.6253, 0.8377, 0.9838, 0.8377, 0.9453, 0.8628, 0.9453, 0.8628, 0.9838, 0.8054, 0.2814, 0.7668, 0.2814, 0.7669, 0.2575, 0.8054, 0.2575, 0.7526, 0.4517, 0.6972, 0.4516, 0.7124, 0.4283, 0.7374, 0.4284, 0.9678, 0.7395, 0.9678, 0.7808, 0.9587, 0.7807, 0.9587, 0.7394, 0.9587, 0.7394, 0.9587, 0.7807, 0.9508, 0.7805, 0.9508, 0.7392, 0.0336, 0.9327, 0.0336, 0.974, 0.0257, 0.9742, 0.0257, 0.9329, 0.0257, 0.9329, 0.0257, 0.9742, 0.01654, 0.9743, 0.01654, 0.933, 0.01654, 0.933, 0.01654, 0.9743, 0.007516, 0.9742, 0.007516, 0.9329, 0.007516, 0.9329, 0.007516, 0.9742, 0.0, 0.9739, 6.799e-08, 0.9326, 0.6502, 0.9584, 0.6502, 0.9997, 0.6425, 0.9999, 0.6425, 0.9586, 0.6425, 0.9586, 0.6425, 0.9999, 0.6334, 1.0, 0.6334, 0.9587, 0.6334, 0.9587, 0.6334, 1.0, 0.6243, 0.9999, 0.6243, 0.9586, 0.6243, 0.9586, 0.6243, 0.9999, 0.6166, 0.9997, 0.6166, 0.9584, 0.9508, 0.7392, 0.9508, 0.7805, 0.943, 0.7808, 0.943, 0.7395, 0.943, 0.7395, 0.943, 0.7808, 0.9339, 0.7808, 0.9339, 0.7396, 0.9339, 0.7396, 0.9339, 0.7808, 0.9248, 0.7808, 0.9248, 0.7395, 0.9248, 0.7395, 0.9248, 0.7808, 0.9171, 0.7805, 0.9171, 0.7392, 0.7601, 0.3639, 0.7637, 0.3724, 0.7637, 0.3817, 0.7601, 0.3902, 0.7536, 0.3968, 0.745, 0.4003, 0.7357, 0.4003, 0.7272, 0.3968, 0.7206, 0.3902, 0.717, 0.3817, 0.717, 0.3724, 0.7206, 0.3639, 0.7272, 0.3573, 0.7357, 0.3538, 0.745, 0.3538, 0.7536, 0.3573, 0.9844, 0.7392, 0.9844, 0.7804, 0.9769, 0.7807, 0.9769, 0.7394, 0.9769, 0.7394, 0.9769, 0.7807, 0.9678, 0.7808, 0.9678, 0.7395, 0.9587, 0.7394, 0.9508, 0.7392, 0.9557, 0.7215, 0.9612, 0.7216, 0.9165, 0.9834, 0.912, 0.9833, 0.912, 0.9547, 0.9165, 0.9549, 0.6502, 0.9584, 0.6425, 0.9586, 0.6397, 0.9409, 0.6451, 0.9407, 0.943, 0.7395, 0.9339, 0.7396, 0.9339, 0.7217, 0.9402, 0.7216, 0.01654, 0.933, 0.007516, 0.9329, 0.01058, 0.915, 0.01682, 0.9151, 0.6243, 0.9586, 0.6166, 0.9584, 0.6218, 0.9407, 0.6271, 0.9409, 0.9844, 0.7392, 0.9769, 0.7394, 0.9738, 0.7216, 0.979, 0.7214, 0.0336, 0.9327, 0.0257, 0.9329, 0.02314, 0.9151, 0.0286, 0.9149, 0.6425, 0.9586, 0.6334, 0.9587, 0.6334, 0.9409, 0.6397, 0.9409, 0.9339, 0.7396, 0.9248, 0.7395, 0.9277, 0.7216, 0.9339, 0.7217, 0.9678, 0.7395, 0.9587, 0.7394, 0.9612, 0.7216, 0.9675, 0.7217, 0.007516, 0.9329, 6.799e-08, 0.9326, 0.00539, 0.9149, 0.01058, 0.915, 0.9508, 0.7392, 0.943, 0.7395, 0.9402, 0.7216, 0.9456, 0.7214, 0.9769, 0.7394, 0.9678, 0.7395, 0.9675, 0.7217, 0.9738, 0.7216, 0.0257, 0.9329, 0.01654, 0.933, 0.01682, 0.9151, 0.02314, 0.9151, 0.6334, 0.9587, 0.6243, 0.9586, 0.6271, 0.9409, 0.6334, 0.9409, 0.9248, 0.7395, 0.9171, 0.7392, 0.9223, 0.7214, 0.9277, 0.7216, 0.6782, 0.9489, 0.6743, 0.945, 0.6755, 0.9432, 0.68, 0.9477, 0.6803, 0.954, 0.6782, 0.9489, 0.68, 0.9477, 0.6825, 0.9536, 0.6803, 0.9596, 0.6803, 0.954, 0.6825, 0.9536, 0.6825, 0.96, 0.6782, 0.9647, 0.6803, 0.9596, 0.6825, 0.96, 0.68, 0.9659, 0.6743, 0.9686, 0.6782, 0.9647, 0.68, 0.9659, 0.6755, 0.9704, 0.6691, 0.9708, 0.6743, 0.9686, 0.6755, 0.9704, 0.6696, 0.9729, 0.6636, 0.9708, 0.6691, 0.9708, 0.6696, 0.9729, 0.6632, 0.9729, 0.6584, 0.9686, 0.6636, 0.9708, 0.6632, 0.9729, 0.6572, 0.9704, 0.6545, 0.9647, 0.6584, 0.9686, 0.6572, 0.9704, 0.6527, 0.9659, 0.6524, 0.9596, 0.6545, 0.9647, 0.6527, 0.9659, 0.6502, 0.96, 0.6524, 0.954, 0.6524, 0.9596, 0.6502, 0.96, 0.6502, 0.9536, 0.6545, 0.9489, 0.6524, 0.954, 0.6502, 0.9536, 0.6527, 0.9477, 0.6584, 0.945, 0.6545, 0.9489, 0.6527, 0.9477, 0.6572, 0.9432, 0.6636, 0.9428, 0.6584, 0.945, 0.6572, 0.9432, 0.6632, 0.9407, 0.6691, 0.9428, 0.6636, 0.9428, 0.6632, 0.9407, 0.6696, 0.9407, 0.6743, 0.945, 0.6691, 0.9428, 0.6696, 0.9407, 0.6755, 0.9432, 0.1275, 0.9572, 0.1314, 0.9611, 0.1335, 0.9663, 0.1335, 0.9718, 0.1314, 0.977, 0.1275, 0.9809, 0.1223, 0.983, 0.1167, 0.983, 0.1116, 0.9809, 0.1077, 0.977, 0.1055, 0.9718, 0.1055, 0.9663, 0.1077, 0.9611, 0.1116, 0.9572, 0.1167, 0.9551, 0.1223, 0.9551, 0.8636, 0.9558, 0.8681, 0.9557, 0.8681, 0.9843, 0.8636, 0.9844, 0.5483, 0.9585, 0.553, 0.9584, 0.553, 0.987, 0.5483, 0.9871, 0.8681, 0.9557, 0.8735, 0.9556, 0.8735, 0.9842, 0.8681, 0.9843, 0.5584, 0.9583, 0.5639, 0.9584, 0.5639, 0.987, 0.5584, 0.9869, 0.553, 0.9584, 0.5584, 0.9583, 0.5584, 0.9869, 0.553, 0.987, 0.8735, 0.9556, 0.879, 0.9557, 0.879, 0.9842, 0.8735, 0.9842, 0.5639, 0.9584, 0.5685, 0.9585, 0.5685, 0.9871, 0.5639, 0.987, 0.879, 0.9557, 0.8837, 0.9558, 0.8837, 0.9844, 0.879, 0.9842, 0.8636, 0.9271, 0.8682, 0.9269, 0.8682, 0.9555, 0.8636, 0.9556, 0.9321, 0.9833, 0.9274, 0.9834, 0.9274, 0.9549, 0.9321, 0.9547, 0.8682, 0.9269, 0.8737, 0.9268, 0.8737, 0.9554, 0.8682, 0.9555, 0.9274, 0.9834, 0.9219, 0.9835, 0.9219, 0.9549, 0.9274, 0.9549, 0.8737, 0.9268, 0.8791, 0.9269, 0.8791, 0.9555, 0.8737, 0.9554, 0.9219, 0.9835, 0.9165, 0.9834, 0.9165, 0.9549, 0.9219, 0.9549, 0.8791, 0.9269, 0.8838, 0.9271, 0.8838, 0.9556, 0.8791, 0.9555, 0.9679, 0.5621, 0.9769, 0.562, 0.9769, 0.6033, 0.9679, 0.6034, 0.9769, 0.562, 0.9844, 0.5617, 0.9844, 0.603, 0.9769, 0.6033, 0.9172, 0.5618, 0.9249, 0.5621, 0.9249, 0.6033, 0.9172, 0.6031, 0.9249, 0.5621, 0.934, 0.5622, 0.934, 0.6034, 0.9249, 0.6033, 0.934, 0.5622, 0.9431, 0.5621, 0.9431, 0.6033, 0.934, 0.6034, 0.9431, 0.5621, 0.9508, 0.5618, 0.9508, 0.6031, 0.9431, 0.6033, 0.9664, 0.138, 0.9741, 0.1382, 0.9741, 0.1795, 0.9664, 0.1793, 0.9741, 0.1382, 0.9832, 0.1382, 0.9832, 0.1795, 0.9741, 0.1795, 0.9832, 0.1382, 0.9923, 0.1382, 0.9923, 0.1795, 0.9832, 0.1795, 0.9923, 0.1382, 1.0, 0.138, 1.0, 0.1793, 0.9923, 0.1795, 0.4283, 0.958, 0.4208, 0.9577, 0.4208, 0.9164, 0.4283, 0.9167, 0.4208, 0.9577, 0.4118, 0.9576, 0.4118, 0.9163, 0.4208, 0.9164, 0.4118, 0.9576, 0.4026, 0.9576, 0.4026, 0.9164, 0.4118, 0.9163, 0.4026, 0.9576, 0.3947, 0.9579, 0.3947, 0.9166, 0.4026, 0.9164, 0.7992, 0.5469, 0.7957, 0.5554, 0.7891, 0.562, 0.7806, 0.5655, 0.7713, 0.5655, 0.7627, 0.562, 0.7562, 0.5554, 0.7526, 0.5469, 0.7526, 0.5376, 0.7562, 0.529, 0.7627, 0.5225, 0.7713, 0.5189, 0.7806, 0.5189, 0.7891, 0.5225, 0.7957, 0.529, 0.7992, 0.5376, 0.9508, 0.5618, 0.9587, 0.562, 0.9587, 0.6033, 0.9508, 0.6031, 0.9587, 0.562, 0.9679, 0.5621, 0.9679, 0.6034, 0.9587, 0.6033, 0.9769, 0.562, 0.9738, 0.5442, 0.979, 0.544, 0.9844, 0.5617, 0.7354, 0.9338, 0.7354, 0.9624, 0.7308, 0.9626, 0.7308, 0.934, 0.9664, 0.138, 0.9716, 0.1202, 0.9769, 0.1204, 0.9741, 0.1382, 0.4208, 0.9577, 0.4177, 0.9755, 0.4115, 0.9754, 0.4118, 0.9576, 0.934, 0.5622, 0.934, 0.5443, 0.9403, 0.5442, 0.9431, 0.5621, 0.9923, 0.1382, 0.9895, 0.1204, 0.9948, 0.1202, 1.0, 0.138, 0.9508, 0.5618, 0.9558, 0.544, 0.9613, 0.5442, 0.9587, 0.562, 0.9172, 0.5618, 0.9224, 0.544, 0.9277, 0.5442, 0.9249, 0.5621, 0.9741, 0.1382, 0.9769, 0.1204, 0.9832, 0.1204, 0.9832, 0.1382, 0.4118, 0.9576, 0.4115, 0.9754, 0.4051, 0.9755, 0.4026, 0.9576, 0.9679, 0.5621, 0.9676, 0.5442, 0.9738, 0.5442, 0.9769, 0.562, 0.9431, 0.5621, 0.9403, 0.5442, 0.9456, 0.544, 0.9508, 0.5618, 0.4283, 0.958, 0.4229, 0.9757, 0.4177, 0.9755, 0.4208, 0.9577, 0.9587, 0.562, 0.9613, 0.5442, 0.9676, 0.5442, 0.9679, 0.5621, 0.9249, 0.5621, 0.9277, 0.5442, 0.934, 0.5443, 0.934, 0.5622, 0.9832, 0.1382, 0.9832, 0.1204, 0.9895, 0.1204, 0.9923, 0.1382, 0.4026, 0.9576, 0.4051, 0.9755, 0.3997, 0.9757, 0.3947, 0.9579, 0.8097, 0.9535, 0.8079, 0.9523, 0.8124, 0.9478, 0.8136, 0.9496, 0.8076, 0.9586, 0.8054, 0.9582, 0.8079, 0.9523, 0.8097, 0.9535, 0.8076, 0.9642, 0.8054, 0.9646, 0.8054, 0.9582, 0.8076, 0.9586, 0.8097, 0.9693, 0.8079, 0.9705, 0.8054, 0.9646, 0.8076, 0.9642, 0.8136, 0.9732, 0.8124, 0.975, 0.8079, 0.9705, 0.8097, 0.9693, 0.8188, 0.9754, 0.8183, 0.9775, 0.8124, 0.975, 0.8136, 0.9732, 0.8243, 0.9754, 0.8247, 0.9775, 0.8183, 0.9775, 0.8188, 0.9754, 0.8295, 0.9732, 0.8307, 0.975, 0.8247, 0.9775, 0.8243, 0.9754, 0.8334, 0.9693, 0.8352, 0.9705, 0.8307, 0.975, 0.8295, 0.9732, 0.8355, 0.9642, 0.8377, 0.9646, 0.8352, 0.9705, 0.8334, 0.9693, 0.8355, 0.9586, 0.8377, 0.9582, 0.8377, 0.9646, 0.8355, 0.9642, 0.8334, 0.9535, 0.8352, 0.9523, 0.8377, 0.9582, 0.8355, 0.9586, 0.8295, 0.9496, 0.8307, 0.9478, 0.8352, 0.9523, 0.8334, 0.9535, 0.8243, 0.9474, 0.8247, 0.9453, 0.8307, 0.9478, 0.8295, 0.9496, 0.8188, 0.9474, 0.8183, 0.9453, 0.8247, 0.9453, 0.8243, 0.9474, 0.8136, 0.9496, 0.8124, 0.9478, 0.8183, 0.9453, 0.8188, 0.9474, 0.2534, 0.9539, 0.2585, 0.9561, 0.2625, 0.96, 0.2646, 0.9651, 0.2646, 0.9707, 0.2625, 0.9758, 0.2585, 0.9797, 0.2534, 0.9819, 0.2478, 0.9819, 0.2427, 0.9797, 0.2388, 0.9758, 0.2366, 0.9707, 0.2366, 0.9651, 0.2388, 0.96, 0.2427, 0.9561, 0.2478, 0.9539, 0.1537, 0.9553, 0.1537, 0.9838, 0.1489, 0.9837, 0.1489, 0.9551, 0.4706, 0.7392, 0.4706, 0.7678, 0.466, 0.7677, 0.466, 0.7391, 0.1489, 0.9551, 0.1489, 0.9837, 0.1434, 0.9837, 0.1434, 0.9551, 0.4605, 0.739, 0.4605, 0.7676, 0.4551, 0.7677, 0.4551, 0.7391, 0.466, 0.7391, 0.466, 0.7677, 0.4605, 0.7676, 0.4605, 0.739, 0.1434, 0.9551, 0.1434, 0.9837, 0.138, 0.9837, 0.138, 0.9552, 0.4551, 0.7391, 0.4551, 0.7677, 0.4504, 0.7678, 0.4504, 0.7392, 0.138, 0.9552, 0.138, 0.9837, 0.1335, 0.9839, 0.1335, 0.9553, 0.9842, 0.3954, 0.9842, 0.424, 0.9796, 0.4238, 0.9796, 0.3952, 0.751, 0.934, 0.751, 0.9626, 0.7463, 0.9624, 0.7463, 0.9338, 0.9796, 0.3952, 0.9796, 0.4238, 0.9742, 0.4237, 0.9742, 0.3952, 0.7463, 0.9338, 0.7463, 0.9624, 0.7409, 0.9624, 0.7409, 0.9338, 0.9742, 0.3952, 0.9742, 0.4237, 0.9687, 0.4238, 0.9687, 0.3952, 0.7409, 0.9338, 0.7409, 0.9624, 0.7354, 0.9624, 0.7354, 0.9338, 0.9687, 0.3952, 0.9687, 0.4238, 0.964, 0.4239, 0.964, 0.3954, 0.9808, 0.3539, 0.9899, 0.3538, 0.9899, 0.3951, 0.9808, 0.3952, 0.9899, 0.3538, 0.9976, 0.3536, 0.9976, 0.3949, 0.9899, 0.3951, 0.9475, 0.07719, 0.955, 0.07747, 0.955, 0.1187, 0.9475, 0.1185, 0.955, 0.07747, 0.964, 0.07758, 0.964, 0.1189, 0.955, 0.1187, 0.964, 0.07758, 0.9732, 0.07751, 0.9732, 0.1188, 0.964, 0.1189, 0.9732, 0.07751, 0.9811, 0.07726, 0.9811, 0.1185, 0.9732, 0.1188, 0.7308, 0.9753, 0.7229, 0.9751, 0.7229, 0.9338, 0.7308, 0.9341, 0.7229, 0.9751, 0.7137, 0.9751, 0.7137, 0.9338, 0.7229, 0.9338, 0.7137, 0.9751, 0.7047, 0.9752, 0.7047, 0.9339, 0.7137, 0.9338, 0.7047, 0.9752, 0.6972, 0.9754, 0.6972, 0.9341, 0.7047, 0.9339, 0.9398, 0.9166, 0.9475, 0.9168, 0.9475, 0.9581, 0.9398, 0.9578, 0.9475, 0.9168, 0.9566, 0.9169, 0.9566, 0.9582, 0.9475, 0.9581, 0.9566, 0.9169, 0.9657, 0.9168, 0.9657, 0.9581, 0.9566, 0.9582, 0.9657, 0.9168, 0.9734, 0.9166, 0.9734, 0.9578, 0.9657, 0.9581, 0.1881, 0.9187, 0.1946, 0.9122, 0.2032, 0.9086, 0.2125, 0.9086, 0.2211, 0.9122, 0.2276, 0.9187, 0.2312, 0.9273, 0.2312, 0.9365, 0.2276, 0.9451, 0.2211, 0.9516, 0.2125, 0.9552, 0.2032, 0.9552, 0.1946, 0.9516, 0.1881, 0.9451, 0.1845, 0.9365, 0.1845, 0.9273, 0.964, 0.3536, 0.9717, 0.3538, 0.9717, 0.3951, 0.964, 0.3949, 0.9717, 0.3538, 0.9808, 0.3539, 0.9808, 0.3952, 0.9717, 0.3951, 0.9899, 0.3538, 0.9871, 0.336, 0.9924, 0.3359, 0.9976, 0.3536, 0.03834, 0.9437, 0.03834, 0.9723, 0.0336, 0.9724, 0.0336, 0.9438, 0.7308, 0.9753, 0.7258, 0.9931, 0.7203, 0.993, 0.7229, 0.9751, 0.9475, 0.9168, 0.9503, 0.899, 0.9566, 0.899, 0.9566, 0.9169, 0.964, 0.07758, 0.9643, 0.0597, 0.9706, 0.05965, 0.9732, 0.07751, 0.7047, 0.9752, 0.7078, 0.993, 0.7026, 0.9931, 0.6972, 0.9754, 0.964, 0.3536, 0.9692, 0.3359, 0.9745, 0.336, 0.9717, 0.3538, 0.9475, 0.07719, 0.9529, 0.05943, 0.9581, 0.05962, 0.955, 0.07747, 0.7229, 0.9751, 0.7203, 0.993, 0.714, 0.9929, 0.7137, 0.9751, 0.9566, 0.9169, 0.9566, 0.899, 0.9629, 0.899, 0.9657, 0.9168, 0.9808, 0.3539, 0.9808, 0.3361, 0.9871, 0.336, 0.9899, 0.3538, 0.9732, 0.07751, 0.9706, 0.05965, 0.9761, 0.05947, 0.9811, 0.07726, 0.9398, 0.9166, 0.945, 0.8988, 0.9503, 0.899, 0.9475, 0.9168, 0.9717, 0.3538, 0.9745, 0.336, 0.9808, 0.3361, 0.9808, 0.3539, 0.955, 0.07747, 0.9581, 0.05962, 0.9643, 0.0597, 0.964, 0.07758, 0.7137, 0.9751, 0.714, 0.9929, 0.7078, 0.993, 0.7047, 0.9752, 0.9657, 0.9168, 0.9629, 0.899, 0.9682, 0.8988, 0.9734, 0.9166, 0.9533, 0.8791, 0.9529, 0.8813, 0.947, 0.8788, 0.9482, 0.877, 0.9589, 0.8791, 0.9593, 0.8813, 0.9529, 0.8813, 0.9533, 0.8791, 0.964, 0.877, 0.9652, 0.8788, 0.9593, 0.8813, 0.9589, 0.8791, 0.968, 0.8731, 0.9698, 0.8743, 0.9652, 0.8788, 0.964, 0.877, 0.9701, 0.868, 0.9722, 0.8684, 0.9698, 0.8743, 0.968, 0.8731, 0.9701, 0.8624, 0.9722, 0.862, 0.9722, 0.8684, 0.9701, 0.868, 0.968, 0.8573, 0.9698, 0.8561, 0.9722, 0.862, 0.9701, 0.8624, 0.964, 0.8533, 0.9652, 0.8515, 0.9698, 0.8561, 0.968, 0.8573, 0.9589, 0.8512, 0.9593, 0.8491, 0.9652, 0.8515, 0.964, 0.8533, 0.9533, 0.8512, 0.9529, 0.8491, 0.9593, 0.8491, 0.9589, 0.8512, 0.9482, 0.8533, 0.947, 0.8515, 0.9529, 0.8491, 0.9533, 0.8512, 0.9442, 0.8573, 0.9424, 0.8561, 0.947, 0.8515, 0.9482, 0.8533, 0.9421, 0.8624, 0.94, 0.862, 0.9424, 0.8561, 0.9442, 0.8573, 0.9421, 0.868, 0.94, 0.8684, 0.94, 0.862, 0.9421, 0.8624, 0.9442, 0.8731, 0.9424, 0.8743, 0.94, 0.8684, 0.9421, 0.868, 0.9482, 0.877, 0.947, 0.8788, 0.9424, 0.8743, 0.9442, 0.8731, 0.7231, 0.4261, 0.7192, 0.4222, 0.717, 0.4171, 0.717, 0.4115, 0.7192, 0.4064, 0.7231, 0.4025, 0.7283, 0.4003, 0.7338, 0.4003, 0.739, 0.4025, 0.7429, 0.4064, 0.745, 0.4115, 0.745, 0.4171, 0.7429, 0.4222, 0.739, 0.4261, 0.7338, 0.4283, 0.7283, 0.4283, 0.9599, 0.9868, 0.9599, 0.9582, 0.9646, 0.9583, 0.9646, 0.9869, 0.2047, 0.9838, 0.2047, 0.9552, 0.2094, 0.9553, 0.2094, 0.9839, 0.9646, 0.9869, 0.9646, 0.9583, 0.97, 0.9584, 0.97, 0.987, 0.2149, 0.984, 0.2149, 0.9554, 0.2203, 0.9553, 0.2203, 0.9839, 0.2094, 0.9839, 0.2094, 0.9553, 0.2149, 0.9554, 0.2149, 0.984, 0.97, 0.987, 0.97, 0.9584, 0.9755, 0.9583, 0.9755, 0.9869, 0.2203, 0.9839, 0.2203, 0.9553, 0.2248, 0.9552, 0.2248, 0.9838, 0.9755, 0.9869, 0.9755, 0.9583, 0.9801, 0.9582, 0.9801, 0.9868, 0.9374, 0.3917, 0.9374, 0.4202, 0.9327, 0.4201, 0.9327, 0.3915, 0.05376, 0.9439, 0.05376, 0.9725, 0.04925, 0.9723, 0.04925, 0.9437, 0.9327, 0.3915, 0.9327, 0.4201, 0.9273, 0.42, 0.9273, 0.3914, 0.04925, 0.9437, 0.04925, 0.9723, 0.04384, 0.9722, 0.04384, 0.9436, 0.9273, 0.3914, 0.9273, 0.42, 0.9218, 0.4201, 0.9218, 0.3915, 0.04384, 0.9436, 0.04384, 0.9722, 0.03834, 0.9723, 0.03834, 0.9437, 0.9218, 0.3915, 0.9218, 0.4201, 0.9172, 0.4202, 0.9172, 0.3917, 0.9832, 0.2208, 0.9832, 0.1795, 0.9923, 0.1796, 0.9923, 0.2209, 0.9923, 0.2209, 0.9923, 0.1796, 1.0, 0.1798, 1.0, 0.2211, 0.9736, 0.8075, 0.9736, 0.8487, 0.9659, 0.849, 0.9659, 0.8077, 0.9659, 0.8077, 0.9659, 0.849, 0.9568, 0.8491, 0.9568, 0.8078, 0.9568, 0.8078, 0.9568, 0.8491, 0.9477, 0.849, 0.9477, 0.8077, 0.9477, 0.8077, 0.9477, 0.849, 0.94, 0.8487, 0.94, 0.8075, 0.08939, 0.9541, 0.08939, 0.9953, 0.08189, 0.9956, 0.08189, 0.9543, 0.08189, 0.9543, 0.08189, 0.9956, 0.07287, 0.9957, 0.07287, 0.9544, 0.07287, 0.9544, 0.07287, 0.9957, 0.06371, 0.9956, 0.06371, 0.9543, 0.06371, 0.9543, 0.06371, 0.9956, 0.05579, 0.9954, 0.05579, 0.9541, 0.9811, 0.01783, 0.9811, 0.0591, 0.9732, 0.05935, 0.9732, 0.01808, 0.9732, 0.01808, 0.9732, 0.05935, 0.964, 0.05943, 0.964, 0.01816, 0.964, 0.01816, 0.964, 0.05943, 0.955, 0.05932, 0.955, 0.01804, 0.955, 0.01804, 0.955, 0.05932, 0.9475, 0.05903, 0.9475, 0.01776, 0.7567, 0.9497, 0.7532, 0.9412, 0.7532, 0.9319, 0.7567, 0.9234, 0.7633, 0.9168, 0.7719, 0.9133, 0.7811, 0.9133, 0.7897, 0.9168, 0.7963, 0.9234, 0.7998, 0.9319, 0.7998, 0.9412, 0.7963, 0.9497, 0.7897, 0.9563, 0.7811, 0.9598, 0.7719, 0.9598, 0.7633, 0.9563, 0.9664, 0.2211, 0.9664, 0.1798, 0.9741, 0.1796, 0.9741, 0.2209, 0.9741, 0.2209, 0.9741, 0.1796, 0.9832, 0.1795, 0.9832, 0.2208, 0.9923, 0.2209, 1.0, 0.2211, 0.9948, 0.2388, 0.9895, 0.2387, 0.04915, 0.9149, 0.05378, 0.9151, 0.05378, 0.9436, 0.04915, 0.9435, 0.08939, 0.9541, 0.08189, 0.9543, 0.07881, 0.9365, 0.08399, 0.9363, 0.9732, 0.01808, 0.964, 0.01816, 0.9643, 0.0002722, 0.9706, 0.0002195, 0.9568, 0.8078, 0.9477, 0.8077, 0.9505, 0.7899, 0.9568, 0.7899, 0.06371, 0.9543, 0.05579, 0.9541, 0.06077, 0.9364, 0.06624, 0.9365, 0.9664, 0.2211, 0.9741, 0.2209, 0.9769, 0.2387, 0.9716, 0.2388, 0.9736, 0.8075, 0.9659, 0.8077, 0.9631, 0.7899, 0.9684, 0.7897, 0.08189, 0.9543, 0.07287, 0.9544, 0.07258, 0.9366, 0.07881, 0.9365, 0.964, 0.01816, 0.955, 0.01804, 0.9581, 0.000195, 0.9643, 0.0002722, 0.9832, 0.2208, 0.9923, 0.2209, 0.9895, 0.2387, 0.9832, 0.2386, 0.9477, 0.8077, 0.94, 0.8075, 0.9452, 0.7897, 0.9505, 0.7899, 0.9811, 0.01783, 0.9732, 0.01808, 0.9706, 0.0002195, 0.9761, 4.524e-05, 0.9741, 0.2209, 0.9832, 0.2208, 0.9832, 0.2386, 0.9769, 0.2387, 0.9659, 0.8077, 0.9568, 0.8078, 0.9568, 0.7899, 0.9631, 0.7899, 0.07287, 0.9544, 0.06371, 0.9543, 0.06624, 0.9365, 0.07258, 0.9366, 0.955, 0.01804, 0.9475, 0.01776, 0.9529, 0.0, 0.9581, 0.000195, 0.3615, 0.8628, 0.3655, 0.8668, 0.3643, 0.8685, 0.3597, 0.864, 0.3594, 0.8577, 0.3615, 0.8628, 0.3597, 0.864, 0.3573, 0.8581, 0.3594, 0.8521, 0.3594, 0.8577, 0.3573, 0.8581, 0.3573, 0.8517, 0.3615, 0.847, 0.3594, 0.8521, 0.3573, 0.8517, 0.3597, 0.8458, 0.3655, 0.8431, 0.3615, 0.847, 0.3597, 0.8458, 0.3643, 0.8413, 0.3706, 0.8409, 0.3655, 0.8431, 0.3643, 0.8413, 0.3702, 0.8388, 0.3762, 0.8409, 0.3706, 0.8409, 0.3702, 0.8388, 0.3766, 0.8388, 0.3813, 0.8431, 0.3762, 0.8409, 0.3766, 0.8388, 0.3825, 0.8413, 0.3853, 0.847, 0.3813, 0.8431, 0.3825, 0.8413, 0.3871, 0.8458, 0.3874, 0.8521, 0.3853, 0.847, 0.3871, 0.8458, 0.3895, 0.8517, 0.3874, 0.8577, 0.3874, 0.8521, 0.3895, 0.8517, 0.3895, 0.8581, 0.3853, 0.8628, 0.3874, 0.8577, 0.3895, 0.8581, 0.3871, 0.864, 0.3813, 0.8668, 0.3853, 0.8628, 0.3871, 0.864, 0.3825, 0.8685, 0.3762, 0.8689, 0.3813, 0.8668, 0.3825, 0.8685, 0.3766, 0.871, 0.3706, 0.8689, 0.3762, 0.8689, 0.3766, 0.871, 0.3702, 0.871, 0.3655, 0.8668, 0.3706, 0.8689, 0.3702, 0.871, 0.3643, 0.8685, 0.884, 0.9714, 0.884, 0.9659, 0.8861, 0.9607, 0.8901, 0.9568, 0.8952, 0.9547, 0.9008, 0.9547, 0.9059, 0.9568, 0.9099, 0.9607, 0.912, 0.9659, 0.912, 0.9714, 0.9099, 0.9766, 0.9059, 0.9805, 0.9008, 0.9826, 0.8952, 0.9826, 0.8901, 0.9805, 0.8861, 0.9766, 0.9398, 0.9584, 0.9444, 0.9582, 0.9444, 0.9868, 0.9398, 0.987, 0.1845, 0.9554, 0.189, 0.9552, 0.189, 0.9838, 0.1845, 0.984, 0.9444, 0.9582, 0.9499, 0.9582, 0.9499, 0.9868, 0.9444, 0.9868, 0.1944, 0.9552, 0.1999, 0.9552, 0.1999, 0.9838, 0.1944, 0.9838, 0.189, 0.9552, 0.1944, 0.9552, 0.1944, 0.9838, 0.189, 0.9838, 0.9499, 0.9582, 0.9553, 0.9582, 0.9553, 0.9868, 0.9499, 0.9868, 0.1999, 0.9552, 0.2047, 0.9553, 0.2047, 0.9839, 0.1999, 0.9838, 0.9553, 0.9582, 0.9599, 0.9584, 0.9599, 0.987, 0.9553, 0.9868, 0.4283, 0.9539, 0.433, 0.9537, 0.433, 0.9823, 0.4283, 0.9825, 0.0336, 0.9151, 0.03823, 0.9149, 0.03823, 0.9435, 0.0336, 0.9436, 0.433, 0.9537, 0.4385, 0.9537, 0.4385, 0.9823, 0.433, 0.9823, 0.03823, 0.9149, 0.04369, 0.9149, 0.04369, 0.9434, 0.03823, 0.9435, 0.4385, 0.9537, 0.4439, 0.9538, 0.4439, 0.9823, 0.4385, 0.9823, 0.04369, 0.9149, 0.04915, 0.9149, 0.04915, 0.9435, 0.04369, 0.9434, 0.4439, 0.9538, 0.4484, 0.9539, 0.4484, 0.9825, 0.4439, 0.9823, 0.2669, 0.2472, 0.2679, 0.261, 0.2267, 0.2245, 0.4314, 0.2472, 0.4346, 0.2382, 0.4716, 0.2245, 0.4346, 0.2382, 0.4396, 0.2302, 0.4716, 0.2245, 0.4396, 0.2302, 0.4464, 0.2234, 0.4716, 0.2245, 0.4464, 0.2234, 0.4545, 0.2184, 0.4716, 0.2245, 0.4545, 0.2184, 0.4634, 0.2152, 0.4716, 0.2245, 0.4634, 0.2152, 0.4729, 0.2142, 0.4716, 0.2245, 0.2254, 0.2142, 0.2348, 0.2152, 0.2267, 0.2245, 0.2348, 0.2152, 0.2438, 0.2184, 0.2267, 0.2245, 0.2438, 0.2184, 0.2519, 0.2234, 0.2267, 0.2245, 0.2519, 0.2234, 0.2587, 0.2302, 0.2267, 0.2245, 0.2587, 0.2302, 0.2637, 0.2382, 0.2267, 0.2245, 0.2637, 0.2382, 0.2669, 0.2472, 0.2267, 0.2245, 0.4293, 0.3953, 0.4261, 0.4043, 0.3891, 0.4179, 0.4261, 0.4043, 0.4211, 0.4123, 0.3891, 0.4179, 0.4211, 0.4123, 0.4143, 0.419, 0.3891, 0.4179, 0.4143, 0.419, 0.4062, 0.4241, 0.3891, 0.4179, 0.4062, 0.4241, 0.3972, 0.4272, 0.3891, 0.4179, 0.3972, 0.4272, 0.3878, 0.4283, 0.3891, 0.4179, 0.3878, 0.0, 0.3972, 0.001066, 0.3891, 0.01039, 0.3972, 0.001066, 0.4062, 0.004209, 0.3891, 0.01039, 0.4062, 0.004209, 0.4143, 0.009273, 0.3891, 0.01039, 0.4143, 0.009273, 0.4211, 0.016, 0.3891, 0.01039, 0.4211, 0.016, 0.4261, 0.02406, 0.3891, 0.01039, 0.4261, 0.02406, 0.4293, 0.03305, 0.3891, 0.01039, 0.2269, 0.01144, 0.2679, 0.04679, 0.1948, 0.07077, 0.1517, 0.03243, 0.4303, 0.261, 0.4314, 0.2472, 0.4716, 0.2245, 0.5917, 0.1811, 0.5885, 0.1901, 0.5515, 0.2038, 0.5885, 0.1901, 0.5835, 0.1982, 0.5515, 0.2038, 0.5835, 0.1982, 0.5767, 0.2049, 0.5515, 0.2038, 0.5767, 0.2049, 0.5686, 0.2099, 0.5515, 0.2038, 0.5686, 0.2099, 0.5596, 0.2131, 0.5515, 0.2038, 0.5596, 0.2131, 0.5502, 0.2142, 0.5515, 0.2038, 0.2254, 0.0, 0.2348, 0.001066, 0.2269, 0.01144, 0.2348, 0.001066, 0.2438, 0.004209, 0.2269, 0.01144, 0.2438, 0.004209, 0.2519, 0.009273, 0.2269, 0.01144, 0.2519, 0.009273, 0.2587, 0.016, 0.2269, 0.01144, 0.2587, 0.016, 0.2637, 0.02406, 0.2269, 0.01144, 0.2637, 0.02406, 0.2669, 0.03305, 0.2269, 0.01144, 0.2267, 0.2245, 0.2679, 0.261, 0.2431, 0.2703, 0.197, 0.232, 0.0006556, 0.7037, 0.07925, 0.7037, 0.07922, 0.7132, 0.0006251, 0.7132, 0.0006251, 0.7132, 0.07922, 0.7132, 0.0791, 0.7223, 0.0005008, 0.7223, 0.0005008, 0.7223, 0.0791, 0.7223, 0.07888, 0.7306, 0.0002889, 0.7306, 0.0002889, 0.7306, 0.07888, 0.7306, 0.07859, 0.7376, 0.0, 0.7376, 0.1055, 0.5917, 0.1841, 0.5917, 0.1844, 0.6, 0.1058, 0.6, 0.1058, 0.6, 0.1844, 0.6, 0.1845, 0.6091, 0.1059, 0.6091, 0.4303, 0.3815, 0.3891, 0.4179, 0.3594, 0.4105, 0.4055, 0.3721, 0.6269, 0.624, 0.5483, 0.624, 0.5484, 0.6145, 0.627, 0.6145, 0.627, 0.6145, 0.5484, 0.6145, 0.5485, 0.6054, 0.6271, 0.6054, 0.6271, 0.6054, 0.5485, 0.6054, 0.5487, 0.5971, 0.6273, 0.5971, 0.6273, 0.5971, 0.5487, 0.5971, 0.549, 0.5901, 0.6276, 0.5901, 0.4737, 0.739, 0.3951, 0.739, 0.3949, 0.7308, 0.4734, 0.7308, 0.4734, 0.7308, 0.3949, 0.7308, 0.3947, 0.7217, 0.4733, 0.7217, 0.3891, 0.01039, 0.4303, 0.04679, 0.4055, 0.05618, 0.3594, 0.01785, 0.5144, 0.5898, 0.5144, 0.4283, 0.5239, 0.4283, 0.5239, 0.5898, 0.5239, 0.5898, 0.5239, 0.4283, 0.533, 0.4285, 0.533, 0.5899, 0.533, 0.5899, 0.533, 0.4285, 0.5413, 0.4287, 0.5413, 0.5901, 0.5413, 0.5901, 0.5413, 0.4287, 0.5483, 0.429, 0.5483, 0.5904, 0.6972, 0.4283, 0.6972, 0.5897, 0.6889, 0.59, 0.6889, 0.4286, 0.6889, 0.4286, 0.6889, 0.59, 0.6798, 0.5901, 0.6798, 0.4287, 0.5928, 0.1674, 0.5515, 0.2038, 0.5218, 0.1963, 0.5661, 0.158, 0.4716, 0.2245, 0.5013, 0.232, 0.4552, 0.2703, 0.4303, 0.261])
me_cube.materials.append(mat_material)
me_cube.use_remesh_preserve_volume = False
me_cube.use_remesh_preserve_attributes = False
me_cube.use_mirror_vertex_groups = False
me_cube.update()
me_cube_001 = bpy.data.meshes.new('Cube.001')
me_cube_001.from_pydata([(0.0, -1.79, 0.6201), (0.0, -1.27, 0.6201), (0.0, -1.79, -0.6201), (0.0, -1.27, -0.6201), (0.3616, -1.79, 0.6201), (0.2894, -1.27, 0.3048), (0.3616, -1.79, -0.6201), (0.2894, -1.27, -0.3048), (0.6712, -1.27, -0.2918), (0.6712, -1.79, -0.2918), (0.6712, -1.79, 0.2918), (0.6712, -1.27, 0.2918), (0.0, -1.27, -0.3048), (0.0, -1.27, 0.3048), (0.3616, -1.27, -0.6201), (0.3616, -1.27, 0.6201), (0.0, -1.065, 0.3048), (0.0, -1.065, -0.3048), (0.2894, -1.065, -0.3048), (0.2894, -1.065, 0.3048), (0.0, -0.8463, 0.1421), (0.0, -0.8463, -0.1421), (0.2894, -0.8463, -0.1421), (0.2894, -0.8463, 0.1421), (0.2894, -1.093, -0.08181), (0.2894, -0.9525, 0.09225), (0.2894, -0.2311, -0.7756), (0.2894, -0.09094, -0.6015), (0.3751, -1.093, -0.08181), (0.3751, -0.9525, 0.09225), (0.3751, -0.2311, -0.7756), (0.3751, -0.09094, -0.6015), (0.2894, -1.119, 0.02415), (0.2894, -1.062, 0.09571), (0.3751, -1.062, 0.09571), (0.3751, -1.119, 0.02415), (0.2894, -0.05085, -0.7067), (0.2894, -0.1198, -0.7923), (0.3751, -0.1198, -0.7923), (0.3751, -0.05085, -0.7067), (0.0, -0.3778, 0.02109), (0.0, -0.3778, -1.432), (0.1841, -0.3258, -1.113), (0.1841, -0.3258, -0.3487), (0.0, 0.09513, 0.02109), (0.0, 0.09513, -1.432), (0.1841, 0.04307, -1.133), (0.1841, 0.04307, -0.3362), (0.0, -0.09132, -1.759), (0.1841, -0.06775, -1.407), (0.0, 0.09513, -1.759), (0.1841, 0.04307, -1.407), (0.1841, -0.0678, 0.1564), (0.0, -0.09967, 0.5658), (0.1841, 0.04307, 0.1564), (0.0, 0.09513, 0.5658), (0.05681, -0.3778, -1.432), (0.05681, -0.3778, 0.02109), (0.05681, 0.09513, -1.432), (0.05681, 0.09513, 0.02109), (0.05681, -0.09967, 0.5658), (0.05681, -0.09132, -1.759), (0.05681, 0.09513, -1.759), (0.05681, 0.09513, 0.5658), (0.1841, -0.09967, 3.064), (0.1841, 0.09513, 3.064), (0.05681, -0.09967, 3.064), (0.05681, 0.09513, 3.064), (0.1841, -0.09967, 3.18), (0.1841, 0.09513, 3.18), (0.1319, -0.09967, 3.18), (0.1319, 0.09513, 3.18), (0.1841, -0.09967, 3.389), (0.1841, 0.09513, 3.389), (0.1319, -0.09967, 3.389), (0.1319, 0.09513, 3.389), (0.1841, -0.3778, -1.432), (0.1841, -0.3778, 0.02109), (0.1841, 0.09513, -1.432), (0.1841, 0.09513, 0.02109), (0.1841, 0.09513, -1.759), (0.1841, -0.09132, -1.759), (0.1841, -0.09967, 0.5658), (0.1841, 0.09513, 0.5658), (0.2894, -0.3258, -0.3487), (0.2894, 0.04307, -0.3362), (0.2894, 0.04307, -1.133), (0.2894, -0.3258, -1.113), (0.2894, 0.04307, -1.407), (0.2894, -0.06775, -1.407), (0.2894, -0.0678, 0.1564), (0.2894, 0.04307, 0.1564)], [], [(9, 8, 11, 10), (2, 3, 14, 6), (4, 15, 1, 0), (13, 5, 19, 16), (6, 14, 8, 9), (15, 4, 10, 11), (15, 11, 8, 14), (19, 18, 22, 23), (12, 7, 14, 3), (7, 5, 15, 14), (5, 13, 1, 15), (7, 12, 17, 18), (5, 7, 18, 19), (22, 21, 20, 23), (16, 19, 23, 20), (18, 17, 21, 22), (31, 30, 38, 39), (30, 31, 29, 28), (24, 28, 35, 32), (26, 30, 28, 24), (31, 27, 25, 29), (26, 24, 25, 27), (35, 34, 33, 32), (28, 29, 34, 35), (25, 24, 32, 33), (37, 36, 39, 38), (30, 26, 37, 38), (27, 31, 39, 36), (26, 27, 36, 37), (56, 57, 40, 41), (58, 45, 44, 59), (59, 44, 55, 63), (54, 52, 90, 91), (52, 43, 84, 90), (61, 48, 50, 62), (58, 78, 80, 62), (56, 41, 48, 61), (83, 63, 67, 65), (57, 77, 82, 60), (43, 42, 87, 84), (40, 57, 60, 53), (53, 60, 63, 55), (76, 56, 61, 81), (45, 58, 62, 50), (81, 61, 62, 80), (79, 59, 63, 83), (78, 58, 59, 79), (76, 77, 57, 56), (65, 67, 71, 69), (82, 83, 65, 64), (60, 82, 64, 66), (63, 60, 66, 67), (71, 70, 74, 75), (64, 65, 69, 68), (67, 66, 70, 71), (66, 64, 68, 70), (74, 72, 73, 75), (70, 68, 72, 74), (69, 71, 75, 73), (68, 69, 73, 72), (42, 43, 77, 76), (47, 46, 78, 79), (51, 49, 81, 80), (49, 42, 76, 81), (46, 51, 80, 78), (52, 54, 83, 82), (54, 47, 79, 83), (43, 52, 82, 77), (86, 87, 89, 88), (84, 87, 86, 85), (84, 85, 91, 90), (42, 49, 89, 87), (46, 47, 85, 86), (47, 54, 91, 85), (51, 46, 86, 88), (49, 51, 88, 89), (25, 33, 34, 29)])
me_cube_001.polygons.foreach_set('use_smooth', [True] * 77)
_uv = me_cube_001.uv_layers.new(name='UVMap')
_uv.uv.foreach_set('vector', [0.6933, 0.92, 0.6729, 0.9199, 0.6729, 0.8971, 0.6933, 0.8971, 0.7647, 0.3165, 0.7647, 0.337, 0.7505, 0.337, 0.7505, 0.3165, 0.7668, 0.4283, 0.7668, 0.4487, 0.7526, 0.4487, 0.7526, 0.4283, 0.6041, 0.4264, 0.5928, 0.4264, 0.5928, 0.4183, 0.6041, 0.4183, 0.6929, 0.9335, 0.6724, 0.9335, 0.6729, 0.9199, 0.6933, 0.92, 0.6724, 0.8848, 0.6929, 0.8849, 0.6933, 0.8971, 0.6729, 0.8971, 0.9485, 0.2474, 0.9364, 0.2345, 0.9364, 0.2116, 0.9485, 0.1987, 0.7531, 0.4243, 0.7531, 0.4003, 0.7617, 0.4067, 0.7617, 0.4179, 0.9627, 0.211, 0.9514, 0.2111, 0.9485, 0.1987, 0.9627, 0.1987, 0.9514, 0.2111, 0.9514, 0.235, 0.9485, 0.2474, 0.9485, 0.1987, 0.9514, 0.235, 0.9627, 0.235, 0.9627, 0.2473, 0.9485, 0.2474, 0.6041, 0.4098, 0.6155, 0.4098, 0.6155, 0.4178, 0.6041, 0.4178, 0.745, 0.4242, 0.745, 0.4003, 0.7531, 0.4003, 0.7531, 0.4243, 0.6267, 0.4098, 0.6267, 0.4211, 0.6155, 0.4211, 0.6155, 0.4098, 0.6041, 0.4183, 0.5928, 0.4183, 0.5928, 0.4098, 0.6041, 0.4098, 0.6041, 0.4178, 0.6155, 0.4178, 0.6155, 0.4264, 0.6041, 0.4264, 0.7505, 0.3127, 0.7593, 0.3127, 0.7571, 0.3165, 0.7528, 0.3165, 0.7593, 0.3127, 0.7505, 0.3127, 0.7505, 0.2694, 0.7593, 0.2694, 0.1018, 0.5799, 0.1052, 0.5799, 0.1052, 0.5841, 0.1018, 0.5841, 0.09839, 0.5386, 0.1018, 0.5386, 0.1018, 0.5724, 0.09839, 0.5724, 0.1051, 0.5723, 0.1018, 0.5723, 0.1018, 0.5385, 0.1051, 0.5385, 0.7593, 0.2191, 0.7593, 0.2625, 0.7505, 0.2625, 0.7505, 0.2191, 0.1052, 0.5841, 0.1052, 0.5868, 0.1018, 0.5868, 0.1018, 0.5841, 0.7593, 0.2694, 0.7505, 0.2694, 0.7531, 0.266, 0.7567, 0.266, 0.7505, 0.2625, 0.7593, 0.2625, 0.7567, 0.266, 0.7531, 0.2659, 0.1019, 0.5799, 0.1018, 0.5764, 0.1051, 0.5764, 0.1052, 0.5799, 0.1018, 0.5386, 0.09839, 0.5386, 0.09839, 0.5342, 0.1018, 0.5342, 0.1019, 0.5723, 0.1052, 0.5723, 0.1051, 0.5764, 0.1018, 0.5764, 0.7593, 0.2191, 0.7505, 0.2191, 0.7528, 0.2153, 0.7571, 0.2153, 0.09854, 0.7508, 0.09854, 0.8079, 0.0963, 0.8079, 0.0963, 0.7508, 0.6114, 0.9327, 0.6092, 0.9327, 0.6092, 0.8757, 0.6114, 0.8757, 0.6114, 0.8757, 0.6092, 0.8757, 0.6092, 0.8543, 0.6114, 0.8543, 0.6155, 0.4255, 0.6155, 0.4211, 0.6197, 0.4211, 0.6197, 0.4255, 0.09841, 0.5342, 0.09839, 0.5148, 0.1025, 0.5148, 0.1026, 0.5342, 0.6289, 0.4171, 0.6267, 0.4171, 0.6267, 0.4098, 0.6289, 0.4098, 0.6114, 0.9327, 0.6164, 0.9327, 0.6164, 0.9455, 0.6114, 0.9455, 0.09854, 0.7508, 0.0963, 0.7508, 0.09633, 0.7376, 0.09856, 0.7376, 0.6164, 0.8543, 0.6114, 0.8543, 0.6114, 0.7563, 0.6164, 0.7563, 0.09854, 0.8079, 0.1035, 0.8079, 0.1036, 0.8288, 0.09856, 0.8288, 0.09839, 0.5148, 0.09839, 0.4848, 0.1025, 0.4848, 0.1025, 0.5148, 0.0963, 0.8079, 0.09854, 0.8079, 0.09856, 0.8288, 0.09633, 0.8288, 0.1048, 0.4805, 0.1026, 0.4805, 0.1026, 0.4728, 0.1048, 0.4728, 0.1035, 0.7508, 0.09854, 0.7508, 0.09856, 0.7376, 0.1036, 0.7376, 0.6092, 0.9327, 0.6114, 0.9327, 0.6114, 0.9455, 0.6092, 0.9455, 0.6339, 0.4171, 0.6289, 0.4171, 0.6289, 0.4098, 0.6339, 0.4098, 0.6164, 0.8756, 0.6114, 0.8757, 0.6114, 0.8543, 0.6164, 0.8543, 0.6164, 0.9327, 0.6114, 0.9327, 0.6114, 0.8757, 0.6164, 0.8756, 0.1035, 0.7508, 0.1035, 0.8079, 0.09854, 0.8079, 0.09854, 0.7508, 0.6164, 0.7563, 0.6114, 0.7563, 0.6143, 0.7517, 0.6164, 0.7517, 0.5406, 0.6816, 0.5483, 0.6816, 0.5483, 0.7796, 0.5406, 0.7795, 0.09856, 0.8288, 0.1036, 0.8288, 0.1036, 0.9269, 0.09856, 0.9269, 0.09073, 0.4728, 0.09839, 0.4728, 0.09839, 0.5708, 0.09073, 0.5708, 0.09073, 0.5752, 0.09839, 0.5752, 0.09839, 0.5834, 0.09073, 0.5834, 0.5406, 0.7795, 0.5483, 0.7796, 0.5483, 0.7841, 0.5406, 0.7841, 0.09073, 0.5708, 0.09839, 0.5708, 0.09839, 0.5752, 0.09073, 0.5752, 0.09856, 0.9269, 0.1036, 0.9269, 0.1036, 0.9314, 0.1015, 0.9314, 0.1026, 0.4805, 0.1046, 0.4805, 0.1046, 0.4881, 0.1026, 0.4881, 0.1015, 0.9314, 0.1036, 0.9314, 0.1036, 0.9396, 0.1015, 0.9396, 0.6164, 0.7517, 0.6143, 0.7517, 0.6143, 0.7435, 0.6164, 0.7435, 0.5406, 0.7841, 0.5483, 0.7841, 0.5483, 0.7923, 0.5406, 0.7923, 0.5317, 0.6157, 0.5317, 0.6457, 0.5297, 0.6602, 0.5297, 0.6032, 0.5462, 0.6462, 0.5462, 0.615, 0.5483, 0.6032, 0.5483, 0.6602, 0.5462, 0.6042, 0.5419, 0.6042, 0.5409, 0.5904, 0.5483, 0.5904, 0.5419, 0.6042, 0.5317, 0.6157, 0.5297, 0.6032, 0.5409, 0.5904, 0.5462, 0.615, 0.5462, 0.6042, 0.5483, 0.5904, 0.5483, 0.6032, 0.5419, 0.6655, 0.5462, 0.6655, 0.5483, 0.6816, 0.5406, 0.6816, 0.5462, 0.6655, 0.5462, 0.6462, 0.5483, 0.6602, 0.5483, 0.6816, 0.5317, 0.6457, 0.5419, 0.6655, 0.5406, 0.6816, 0.5297, 0.6602, 0.1052, 0.4223, 0.09073, 0.423, 0.1009, 0.4115, 0.1052, 0.4115, 0.09073, 0.453, 0.09073, 0.423, 0.1052, 0.4223, 0.1052, 0.4535, 0.09073, 0.453, 0.1052, 0.4535, 0.1052, 0.4728, 0.1009, 0.4728, 0.09839, 0.4848, 0.09841, 0.4728, 0.1026, 0.4728, 0.1025, 0.4848, 0.7567, 0.4595, 0.7567, 0.4907, 0.7526, 0.4907, 0.7526, 0.4595, 0.7567, 0.4907, 0.7567, 0.5101, 0.7526, 0.5101, 0.7526, 0.4907, 0.7567, 0.4487, 0.7567, 0.4595, 0.7526, 0.4595, 0.7526, 0.4487, 0.6238, 0.4211, 0.6238, 0.4255, 0.6197, 0.4255, 0.6197, 0.4211, 0.1018, 0.5385, 0.1018, 0.5342, 0.1051, 0.5342, 0.1051, 0.5385])
me_cube_001.materials.append(mat_material)
me_cube_001.use_remesh_preserve_volume = False
me_cube_001.use_remesh_preserve_attributes = False
me_cube_001.use_mirror_vertex_groups = False
me_cube_001.update()

# ---- objects
ob_carrier = bpy.data.objects.new('Carrier', me_cube)
ob_turret = bpy.data.objects.new('Turret', me_cube_001)

# ---- transforms, parenting, visibility, modifiers, constraints
ob_carrier.location = (0.0, 0.0, 0.0)
ob_carrier.rotation_euler = (1.571, -0.0, 0.0)
ob_carrier.lock_rotations_4d = False
ob_carrier.empty_display_type = 'ARROWS'
ob_carrier.lineart.crease_threshold = 0.0
_m = ob_carrier.modifiers.new('Mirror', 'MIRROR')
_m.use_clip = True
_m = ob_carrier.modifiers.new('EdgeSplit', 'EDGE_SPLIT')
ob_turret.parent = ob_carrier
ob_turret.matrix_parent_inverse = Matrix(((1.0, 0.0, 0.0, 0.0), (0.0, -4.371e-08, 1.0, 0.0), (0.0, -1.0, -4.371e-08, 0.0), (0.0, 0.0, 0.0, 1.0)))
ob_turret.location = (0.0, 7.295, 1.964)
ob_turret.rotation_euler = (1.571, -0.0, 0.0)
ob_turret.lock_rotations_4d = False
ob_turret.empty_display_type = 'ARROWS'
ob_turret.lineart.crease_threshold = 0.0
_m = ob_turret.modifiers.new('Mirror', 'MIRROR')
_m.use_clip = True
_m = ob_turret.modifiers.new('EdgeSplit', 'EDGE_SPLIT')

# ---- collection membership
col_collection_1.objects.link(ob_carrier)
col_collection_1.objects.link(ob_turret)

# ---- scene / render settings (as saved in the file)
scene.frame_start = 1; scene.frame_end = 250; scene.frame_set(1)
scene.render.engine = 'BLENDER_EEVEE_NEXT'
scene.render.resolution_percentage = 50
scene.render.dither_intensity = 0.0
scene.cycles.use_denoising = False
scene.cycles.samples = 128
scene.cycles.sampling_pattern = 'TABULATED_SOBOL'
scene.cycles.light_sampling_threshold = 0.0
scene.cycles.use_adaptive_sampling = False
scene.cycles.use_light_tree = False
scene.cycles.blur_glossy = 0.0
scene.cycles.sample_clamp_indirect = 0.0
scene.view_settings.view_transform = 'Standard'
bpy.context.view_layer.update()

# ---- added for rendering (the .blend has no active camera and no usable light): camera, sun
cam_auto = bpy.data.cameras.new('AutoCamera')
cam_auto.lens = 50.0
cam_auto.sensor_width = 36.0
cam_auto.clip_end = 1000.0
ob_auto_camera = bpy.data.objects.new('AutoCamera', cam_auto)
scene.collection.objects.link(ob_auto_camera)
ob_auto_camera.location = (25.7013, -25.5357, 19.364)
ob_auto_camera.rotation_euler = (1.09748, -7.21219e-08, 0.694738)
scene.camera = ob_auto_camera
light_auto_sun = bpy.data.lights.new('AutoSun', 'SUN')
light_auto_sun.energy = 3.0
light_auto_sun.angle = 0.0523599
ob_auto_sun = bpy.data.objects.new('AutoSun', light_auto_sun)
scene.collection.objects.link(ob_auto_sun)
ob_auto_sun.rotation_euler = (0.872665, 0.174533, 0.523599)
bpy.context.view_layer.update()
